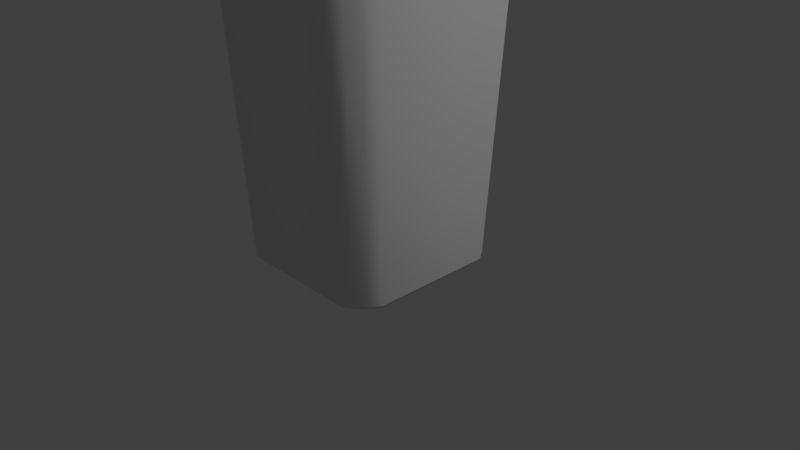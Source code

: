 # Source: wineBottle5a.blend  (saved by Blender 2.79.0; exported with 4.5.12 LTS)
import bpy
from mathutils import Matrix  # noqa: F401  (used for matrix-valued properties, if any)

bpy.ops.wm.read_factory_settings(use_empty=True)
scene = bpy.context.scene
scene.name = 'Scene'

# ---- collections
col_collection_1 = bpy.data.collections.new('Collection 1'); scene.collection.children.link(col_collection_1)

# ---- materials (node trees are filled in below, after node groups)
mat_glass = bpy.data.materials.new('glass')
mat_glass.alpha_threshold = 0.0
mat_glass.use_transparent_shadow = False
mat_glass.roughness = 0.5
mat_metal = bpy.data.materials.new('metal')
mat_metal.alpha_threshold = 0.0
mat_metal.use_transparent_shadow = False
mat_metal.diffuse_color = (0.7, 0.3, 0.0, 1.0)
mat_metal.specular_color = (1.0, 0.5, 0.0)
mat_metal.roughness = 0.5

# ---- material node trees

# ---- world
world_world = bpy.data.worlds.new('World'); scene.world = world_world
world_world.color = (0.05088, 0.05088, 0.05088)
world_world.use_sun_shadow = False
world_world.sun_shadow_jitter_overblur = 0.0
world_world.cycles.sampling_method = 'MANUAL'

# ---- cameras
cam_camera = bpy.data.cameras.new('Camera')
cam_camera.clip_end = 100.0
cam_camera.lens = 35.0
cam_camera.sensor_width = 32.0
cam_camera.sensor_height = 18.0
cam_camera.ortho_scale = 7.314
cam_camera.dof.focus_distance = 0.0
cam_camera.dof.aperture_fstop = 128.0

# ---- lights
light_lamp = bpy.data.lights.new('Lamp', 'SUN')
light_lamp.transmission_factor = 0.0
light_lamp.cutoff_distance = 30.0
light_lamp.angle = 0.1993
light_lamp.energy = 1.0
light_lamp.shadow_buffer_clip_start = 1.001
light_lamp.shadow_soft_size = 0.1
light_lamp.shadow_cascade_max_distance = 1000.0

# ---- meshes
me_cylinder = bpy.data.meshes.new('Cylinder')
me_cylinder.from_pydata([(1.034, -0.9217, 0.03125), (-0.9217, 1.034, 0.03125), (1.122, 0.7895, 0.03125), (-1.034, -0.9217, 0.03125), (-1.122, 0.7896, 0.03125), (0.9217, 1.034, 0.03125), (-0.7896, -1.122, 0.03125), (0.9217, -1.034, 0.03125), (-0.7895, 1.122, 0.03125), (-1.122, -0.7895, 0.03125), (1.122, -0.7895, 0.03125), (-1.034, 0.9217, 0.03125), (1.034, 0.9217, 0.03125), (-0.9217, -1.034, 0.03125), (0.7895, -1.122, 0.03125), (0.7895, 1.122, 0.03125), (0.8206, 1.167, 0.09375), (0.8206, -1.167, 0.09375), (-0.958, -1.075, 0.09375), (1.075, 0.958, 0.09375), (-1.075, 0.958, 0.09375), (1.167, -0.8206, 0.09375), (-1.167, -0.8206, 0.09375), (-0.8206, 1.167, 0.09375), (0.958, -1.075, 0.09375), (-0.8206, -1.167, 0.09375), (0.958, 1.075, 0.09375), (-1.167, 0.8206, 0.09375), (-1.075, -0.958, 0.09375), (1.167, 0.8206, 0.09375), (-0.958, 1.075, 0.09375), (1.075, -0.958, 0.09375), (0.9565, -0.8526, 0.08576), (-0.8526, 0.9565, 0.08576), (1.038, 0.7303, 0.08576), (-0.9565, -0.8526, 0.08576), (-1.038, 0.7303, 0.08576), (0.8526, 0.9565, 0.08576), (-0.7303, -1.038, 0.08576), (0.8526, -0.9565, 0.08576), (-0.7303, 1.038, 0.08576), (-1.038, -0.7303, 0.08576), (1.038, -0.7303, 0.08576), (-0.9565, 0.8526, 0.08576), (0.9565, 0.8526, 0.08576), (-0.8526, -0.9565, 0.08576), (0.7303, -1.038, 0.08576), (0.7303, 1.038, 0.08576), (0.7591, 1.079, 0.1475), (0.7591, -1.079, 0.1475), (-0.8862, -0.9942, 0.1475), (0.9942, 0.8862, 0.1475), (-0.9942, 0.8862, 0.1475), (1.079, -0.7591, 0.1475), (-1.079, -0.7591, 0.1475), (-0.7591, 1.079, 0.1475), (0.8862, -0.9942, 0.1475), (-0.7591, -1.079, 0.1475), (0.8862, 0.9942, 0.1475), (-1.079, 0.7591, 0.1475), (-0.9942, -0.8862, 0.1475), (1.079, 0.7591, 0.1475), (-0.8862, 0.9942, 0.1475), (0.9942, -0.8862, 0.1475), (-0.3749, 0.2724, 8.127), (-0.2724, 0.3749, 8.127), (-0.1432, 0.4408, 8.127), (0.1432, 0.4408, 8.127), (0.2724, 0.3749, 8.127), (0.3749, 0.2724, 8.127), (0.4408, 0.1432, 8.127), (-0.4408, 0.1432, 8.127), (-0.4408, -0.1432, 8.127), (-0.3749, -0.2724, 8.127), (-0.2724, -0.3749, 8.127), (-0.1432, -0.4408, 8.127), (0.1432, -0.4408, 8.127), (0.2724, -0.3749, 8.127), (0.3749, -0.2724, 8.127), (0.4408, -0.1432, 8.127), (0.9691, 1.378, 5.125), (1.131, 1.269, 5.125), (1.269, 1.131, 5.125), (1.378, 0.9691, 5.125), (1.378, -0.9691, 5.125), (1.269, -1.131, 5.125), (1.131, -1.269, 5.125), (0.9691, -1.378, 5.125), (-0.9691, -1.378, 5.125), (-1.131, -1.269, 5.125), (-1.269, -1.131, 5.125), (-1.378, -0.9691, 5.125), (-1.378, 0.9691, 5.125), (-1.269, 1.131, 5.125), (-1.131, 1.269, 5.125), (-0.9691, 1.378, 5.125), (0.767, 1.09, 0.0), (0.8954, 1.005, 0.0), (1.005, 0.8954, 0.0), (1.09, 0.767, 0.0), (1.09, -0.767, 0.0), (1.005, -0.8954, 0.0), (0.8954, -1.005, 0.0), (0.767, -1.09, 0.0), (-0.767, -1.09, 0.0), (-0.8954, -1.005, 0.0), (-1.005, -0.8954, 0.0), (-1.09, -0.767, 0.0), (-1.09, 0.767, 0.0), (-1.005, 0.8954, 0.0), (-0.8954, 1.005, 0.0), (-0.767, 1.09, 0.0), (0.8086, 1.149, 0.0625), (0.8086, -1.149, 0.0625), (-0.9439, -1.059, 0.0625), (1.059, 0.9439, 0.0625), (-1.059, 0.9439, 0.0625), (1.149, -0.8086, 0.0625), (-1.149, -0.8086, 0.0625), (-0.8086, 1.149, 0.0625), (0.9439, -1.059, 0.0625), (-0.8086, -1.149, 0.0625), (0.9439, 1.059, 0.0625), (-1.149, 0.8086, 0.0625), (-1.059, -0.9439, 0.0625), (1.149, 0.8086, 0.0625), (-0.9439, 1.059, 0.0625), (1.059, -0.9439, 0.0625), (0.4221, 0.6374, 6.116), (0.5093, 0.5823, 6.116), (0.5823, 0.5093, 6.116), (0.6374, 0.4221, 6.116), (0.6374, -0.4221, 6.116), (0.5823, -0.5093, 6.116), (0.5093, -0.5823, 6.116), (0.4221, -0.6374, 6.116), (-0.4221, -0.6374, 6.116), (-0.5093, -0.5823, 6.116), (-0.5823, -0.5093, 6.116), (-0.6374, -0.4221, 6.116), (-0.6374, 0.4221, 6.116), (-0.5823, 0.5093, 6.116), (-0.5093, 0.5823, 6.116), (-0.4221, 0.6374, 6.116), (-1.078, -1.21, 5.325), (-0.9977, -1.119, 5.525), (-0.8804, -0.9877, 5.725), (-0.717, -0.8045, 5.925), (1.21, 1.078, 5.325), (1.119, 0.9977, 5.525), (0.9877, 0.8804, 5.725), (0.8045, 0.717, 5.925), (-1.21, 1.078, 5.325), (-1.119, 0.9977, 5.525), (-0.9877, 0.8804, 5.725), (-0.8045, 0.717, 5.925), (1.313, -0.9235, 5.325), (1.215, -0.8546, 5.525), (1.072, -0.7541, 5.725), (0.8732, -0.6142, 5.925), (-1.313, -0.9235, 5.325), (-1.215, -0.8546, 5.525), (-1.072, -0.7541, 5.725), (-0.8732, -0.6142, 5.925), (-0.9235, 1.313, 5.325), (-0.8546, 1.215, 5.525), (-0.7541, 1.072, 5.725), (-0.6142, 0.8732, 5.925), (1.078, -1.21, 5.325), (0.9977, -1.119, 5.525), (0.8804, -0.9877, 5.725), (0.717, -0.8045, 5.925), (-0.9235, -1.313, 5.325), (-0.8546, -1.215, 5.525), (-0.7541, -1.072, 5.725), (-0.6142, -0.8732, 5.925), (-1.313, 0.9235, 5.325), (-1.215, 0.8546, 5.525), (-1.072, 0.7541, 5.725), (-0.8732, 0.6142, 5.925), (1.078, 1.21, 5.325), (0.9977, 1.119, 5.525), (0.8804, 0.9877, 5.725), (0.717, 0.8045, 5.925), (-1.21, -1.078, 5.325), (-1.119, -0.9977, 5.525), (-0.9877, -0.8804, 5.725), (-0.8045, -0.717, 5.925), (1.313, 0.9235, 5.325), (1.215, 0.8546, 5.525), (1.072, 0.7541, 5.725), (0.8732, 0.6142, 5.925), (-1.078, 1.21, 5.325), (-0.9977, 1.119, 5.525), (-0.8804, 0.9877, 5.725), (-0.717, 0.8045, 5.925), (1.21, -1.078, 5.325), (1.119, -0.9977, 5.525), (0.9877, -0.8804, 5.725), (0.8045, -0.717, 5.925), (0.9235, 1.313, 5.325), (0.8546, 1.215, 5.525), (0.7541, 1.072, 5.725), (0.6142, 0.8732, 5.925), (0.9235, -1.313, 5.325), (0.8546, -1.215, 5.525), (0.7541, -1.072, 5.725), (0.6142, -0.8732, 5.925), (-0.3429, 0.4719, 6.25), (-0.1803, 0.5548, 6.25), (0.1803, 0.5548, 6.25), (0.3429, 0.4719, 6.25), (0.4719, 0.3429, 6.25), (0.5548, 0.1803, 6.25), (0.5548, -0.1803, 6.25), (0.4719, -0.3429, 6.25), (0.3429, -0.4719, 6.25), (0.1803, -0.5548, 6.25), (-0.1803, -0.5548, 6.25), (-0.3429, -0.4719, 6.25), (-0.4719, -0.3429, 6.25), (-0.5548, -0.1803, 6.25), (-0.5548, 0.1803, 6.25), (-0.4719, 0.3429, 6.25), (-0.283, 0.3895, 8.125), (-0.1488, 0.4579, 8.125), (0.1488, 0.4579, 8.125), (0.283, 0.3895, 8.125), (0.3895, 0.283, 8.125), (0.4579, 0.1488, 8.125), (0.4579, -0.1488, 8.125), (0.3895, -0.283, 8.125), (0.283, -0.3895, 8.125), (0.1488, -0.4579, 8.125), (-0.1488, -0.4579, 8.125), (-0.283, -0.3895, 8.125), (-0.3895, -0.283, 8.125), (-0.4579, -0.1488, 8.125), (-0.4579, 0.1488, 8.125), (-0.3895, 0.283, 8.125), (-3.949e-07, -0.6271, 6.625), (-0.4536, 0.3296, 6.625), (0.7574, 0.2461, 6.125), (-0.5333, 0.1733, 6.625), (-4.916e-07, -0.7963, 6.125), (-0.5607, 6.987e-07, 6.625), (0.5073, 0.3686, 6.625), (-0.5333, -0.1733, 6.625), (0.6442, 0.4681, 6.125), (0.1938, -0.5964, 6.625), (-0.4536, -0.3296, 6.625), (0.2461, -0.7574, 6.125), (-0.3296, -0.4536, 6.625), (0.3686, 0.5073, 6.625), (-0.1733, -0.5333, 6.625), (0.4681, 0.6442, 6.125), (0.3686, -0.5073, 6.625), (0.5333, 0.1733, 6.625), (-0.3296, 0.4536, 6.625), (0.4681, -0.6442, 6.125), (0.1938, 0.5964, 6.625), (0.5607, -2.146e-08, 6.625), (0.2461, 0.7574, 6.125), (0.5073, -0.3686, 6.625), (-0.1733, 0.5333, 6.625), (0.6442, -0.4681, 6.125), (0.5333, -0.1733, 6.625), (1.863e-08, 0.6271, 6.625), (1.695e-09, 0.5607, 6.625), (4.038e-08, 0.7963, 6.125), (0.5964, -0.1938, 6.625), (0.4536, -0.3296, 6.625), (0.7574, -0.2461, 6.125), (0.1733, 0.5333, 6.625), (-0.1938, 0.5964, 6.625), (0.3296, -0.4536, 6.625), (-0.2461, 0.7574, 6.125), (0.6271, -3.725e-08, 6.625), (0.3296, 0.4536, 6.625), (0.7963, -8.753e-08, 6.125), (0.1733, -0.5333, 6.625), (0.4536, 0.3296, 6.625), (-0.3686, 0.5073, 6.625), (0.5964, 0.1938, 6.625), (-0.4681, 0.6442, 6.125), (-3.698e-07, -0.5607, 6.625), (-0.2461, -0.7574, 6.125), (-0.1938, -0.5964, 6.625), (-0.4681, -0.6442, 6.125), (-0.3686, -0.5073, 6.625), (-0.6442, -0.4681, 6.125), (-0.5073, -0.3686, 6.625), (-0.7574, -0.2461, 6.125), (-0.5964, -0.1938, 6.625), (-0.7963, 9.373e-07, 6.125), (-0.6271, 7.674e-07, 6.625), (-0.7573, 0.2461, 6.125), (-0.5964, 0.1938, 6.625), (-0.6442, 0.4681, 6.125), (-0.5073, 0.3686, 6.625), (0.7195, 0.2338, 6.125), (-4.642e-07, -0.7565, 6.125), (0.612, 0.4447, 6.125), (0.2338, -0.7195, 6.125), (0.4447, 0.612, 6.125), (0.4447, -0.612, 6.125), (0.2338, 0.7195, 6.125), (0.612, -0.4447, 6.125), (4.038e-08, 0.7565, 6.125), (0.7195, -0.2338, 6.125), (-0.2338, 0.7195, 6.125), (0.7565, -7.579e-08, 6.125), (-0.4447, 0.612, 6.125), (-0.2338, -0.7195, 6.125), (-0.4447, -0.612, 6.125), (-0.612, -0.4447, 6.125), (-0.7195, -0.2338, 6.125), (-0.7565, 8.982e-07, 6.125), (-0.7195, 0.2338, 6.125), (-0.612, 0.4447, 6.125), (0.8964, 1.274, 5.116), (1.046, 1.174, 5.116), (1.174, 1.046, 5.116), (1.274, 0.8964, 5.116), (1.274, -0.8964, 5.116), (1.174, -1.046, 5.116), (1.046, -1.174, 5.116), (0.8964, -1.274, 5.116), (-0.8964, -1.274, 5.116), (-1.046, -1.174, 5.116), (-1.174, -1.046, 5.116), (-1.274, -0.8964, 5.116), (-1.274, 0.8964, 5.116), (-1.174, 1.046, 5.116), (-1.046, 1.174, 5.116), (-0.8964, 1.274, 5.116), (0.7095, 1.009, 0.0549), (0.8282, 0.9292, 0.0549), (0.9292, 0.8282, 0.0549), (1.009, 0.7095, 0.0549), (1.009, -0.7095, 0.0549), (0.9292, -0.8282, 0.0549), (0.8282, -0.9292, 0.0549), (0.7095, -1.009, 0.0549), (-0.7095, -1.009, 0.0549), (-0.8282, -0.9292, 0.0549), (-0.9292, -0.8282, 0.0549), (-1.009, -0.7095, 0.0549), (-1.009, 0.7095, 0.0549), (-0.9292, 0.8282, 0.0549), (-0.8282, 0.9292, 0.0549), (-0.7095, 1.009, 0.0549), (0.7479, 1.063, 0.1166), (0.7479, -1.063, 0.1166), (-0.8731, -0.9796, 0.1166), (0.9796, 0.8731, 0.1166), (-0.9796, 0.8731, 0.1166), (1.063, -0.7479, 0.1166), (-1.063, -0.7479, 0.1166), (-0.7479, 1.063, 0.1166), (0.8731, -0.9796, 0.1166), (-0.7479, -1.063, 0.1166), (0.8731, 0.9796, 0.1166), (-1.063, 0.7479, 0.1166), (-0.9796, -0.8731, 0.1166), (1.063, 0.7479, 0.1166), (-0.8731, 0.9796, 0.1166), (0.9796, -0.8731, 0.1166), (0.3905, 0.5896, 6.094), (0.4711, 0.5387, 6.094), (0.5387, 0.4711, 6.094), (0.5896, 0.3905, 6.094), (0.5896, -0.3905, 6.094), (0.5387, -0.4711, 6.094), (0.4711, -0.5387, 6.094), (0.3905, -0.5896, 6.094), (-0.3905, -0.5896, 6.094), (-0.4711, -0.5387, 6.094), (-0.5387, -0.4711, 6.094), (-0.5896, -0.3905, 6.094), (-0.5896, 0.3905, 6.094), (-0.5387, 0.4711, 6.094), (-0.4711, 0.5387, 6.094), (-0.3905, 0.5896, 6.094), (-0.9972, -1.119, 5.313), (-0.9229, -1.035, 5.511), (-0.8143, -0.9136, 5.708), (-0.6633, -0.7441, 5.906), (1.119, 0.9972, 5.313), (1.035, 0.9229, 5.511), (0.9136, 0.8143, 5.708), (0.7441, 0.6633, 5.906), (-1.119, 0.9972, 5.313), (-1.035, 0.9229, 5.511), (-0.9136, 0.8143, 5.708), (-0.7441, 0.6633, 5.906), (1.214, -0.8542, 5.313), (1.124, -0.7905, 5.511), (0.9916, -0.6976, 5.708), (0.8077, -0.5682, 5.906), (-1.214, -0.8542, 5.313), (-1.124, -0.7905, 5.511), (-0.9916, -0.6976, 5.708), (-0.8077, -0.5682, 5.906), (-0.8542, 1.214, 5.313), (-0.7905, 1.124, 5.511), (-0.6976, 0.9917, 5.708), (-0.5682, 0.8077, 5.906), (0.9972, -1.119, 5.313), (0.9229, -1.035, 5.511), (0.8143, -0.9136, 5.708), (0.6633, -0.7441, 5.906), (-0.8542, -1.214, 5.313), (-0.7905, -1.124, 5.511), (-0.6976, -0.9916, 5.708), (-0.5682, -0.8077, 5.906), (-1.214, 0.8542, 5.313), (-1.124, 0.7905, 5.511), (-0.9916, 0.6976, 5.708), (-0.8077, 0.5682, 5.906), (0.9972, 1.119, 5.313), (0.9229, 1.035, 5.511), (0.8143, 0.9136, 5.708), (0.6633, 0.7441, 5.906), (-1.119, -0.9972, 5.313), (-1.035, -0.9229, 5.511), (-0.9136, -0.8143, 5.708), (-0.7441, -0.6633, 5.906), (1.214, 0.8542, 5.313), (1.124, 0.7905, 5.511), (0.9916, 0.6976, 5.708), (0.8077, 0.5682, 5.906), (-0.9972, 1.119, 5.313), (-0.9229, 1.035, 5.511), (-0.8143, 0.9136, 5.708), (-0.6633, 0.7441, 5.906), (1.119, -0.9972, 5.313), (1.035, -0.9229, 5.511), (0.9136, -0.8143, 5.708), (0.7441, -0.6633, 5.906), (0.8542, 1.214, 5.313), (0.7905, 1.124, 5.511), (0.6976, 0.9916, 5.708), (0.5682, 0.8077, 5.906), (0.8542, -1.214, 5.313), (0.7905, -1.124, 5.511), (0.6976, -0.9916, 5.708), (0.5682, -0.8077, 5.906), (-0.3172, 0.4365, 6.227), (-0.1667, 0.5132, 6.227), (0.1667, 0.5132, 6.227), (0.3172, 0.4365, 6.227), (0.4365, 0.3172, 6.227), (0.5132, 0.1667, 6.227), (0.5132, -0.1667, 6.227), (0.4365, -0.3172, 6.227), (0.3172, -0.4365, 6.227), (0.1667, -0.5132, 6.227), (-0.1667, -0.5132, 6.227), (-0.3172, -0.4365, 6.227), (-0.4365, -0.3172, 6.227), (-0.5132, -0.1667, 6.227), (-0.5132, 0.1667, 6.227), (-0.4365, 0.3172, 6.227), (-0.2618, 0.3603, 8.128), (-0.1376, 0.4236, 8.128), (0.1376, 0.4236, 8.128), (0.2618, 0.3603, 8.128), (0.3603, 0.2618, 8.128), (0.4236, 0.1376, 8.128), (0.4236, -0.1376, 8.128), (0.3603, -0.2618, 8.128), (0.2618, -0.3603, 8.128), (0.1376, -0.4236, 8.128), (-0.1376, -0.4236, 8.128), (-0.2618, -0.3603, 8.128), (-0.3603, -0.2618, 8.128), (-0.4236, -0.1376, 8.128), (-0.4236, 0.1376, 8.128), (-0.3603, 0.2618, 8.128), (-0.4435, 0.4435, 6.625), (-0.5631, 0.5631, 6.125), (-0.4996, 0.2546, 6.625), (-0.5539, 0.08772, 6.625), (-0.5539, -0.08772, 6.625), (-0.4996, -0.2546, 6.625), (-0.3965, -0.3965, 6.625), (-0.2546, -0.4996, 6.625), (-0.08772, -0.5539, 6.625), (0.08772, -0.5539, 6.625), (0.2546, -0.4996, 6.625), (0.3965, -0.3965, 6.625), (0.4996, -0.2546, 6.625), (0.5539, -0.08772, 6.625), (0.5539, 0.08772, 6.625), (0.4996, 0.2546, 6.625), (0.3965, 0.3965, 6.625), (0.2546, 0.4996, 6.625), (0.08772, 0.5539, 6.625), (-0.08772, 0.5539, 6.625), (-0.2546, 0.4996, 6.625), (-0.3965, 0.3965, 6.625), (-0.3616, 0.7096, 6.125), (-0.2847, 0.5588, 6.625), (-0.1246, 0.7866, 6.125), (-0.09811, 0.6194, 6.625), (0.1246, 0.7866, 6.125), (0.09811, 0.6194, 6.625), (0.3616, 0.7096, 6.125), (0.2847, 0.5588, 6.625), (0.5631, 0.5631, 6.125), (0.4435, 0.4435, 6.625), (0.7096, 0.3616, 6.125), (0.5588, 0.2847, 6.625), (0.7866, 0.1246, 6.125), (0.6194, 0.09811, 6.625), (0.7866, -0.1246, 6.125), (0.6194, -0.09811, 6.625), (0.7096, -0.3616, 6.125), (0.5588, -0.2847, 6.625), (0.5631, -0.5631, 6.125), (0.4435, -0.4435, 6.625), (0.3616, -0.7096, 6.125), (0.2847, -0.5588, 6.625), (0.1246, -0.7866, 6.125), (0.09811, -0.6194, 6.625), (-0.1246, -0.7866, 6.125), (-0.09811, -0.6194, 6.625), (-0.3616, -0.7096, 6.125), (-0.2847, -0.5588, 6.625), (-0.5631, -0.5631, 6.125), (-0.4435, -0.4435, 6.625), (-0.7096, -0.3616, 6.125), (-0.5588, -0.2847, 6.625), (-0.7866, -0.1246, 6.125), (-0.6194, -0.09811, 6.625), (-0.7866, 0.1246, 6.125), (-0.6194, 0.09811, 6.625), (-0.7096, 0.3616, 6.125), (-0.5588, 0.2847, 6.625), (-0.535, 0.535, 6.125), (-0.3435, 0.6741, 6.125), (-0.1184, 0.7473, 6.125), (0.1184, 0.7473, 6.125), (0.3435, 0.6741, 6.125), (0.535, 0.535, 6.125), (0.6741, 0.3435, 6.125), (0.7473, 0.1184, 6.125), (0.7473, -0.1184, 6.125), (0.6741, -0.3435, 6.125), (0.535, -0.535, 6.125), (0.3435, -0.6741, 6.125), (0.1184, -0.7473, 6.125), (-0.1184, -0.7473, 6.125), (-0.3435, -0.6741, 6.125), (-0.535, -0.535, 6.125), (-0.6741, -0.3435, 6.125), (-0.7473, -0.1184, 6.125), (-0.7473, 0.1184, 6.125), (-0.6741, 0.3435, 6.125), (0.2974, -0.4094, 8.125), (-0.506, 6.463e-07, 8.125), (1.863e-09, 0.506, 8.125), (0.4094, -0.2974, 8.125), (-0.4813, -0.1564, 8.125), (-0.1564, 0.4813, 8.125), (0.4813, -0.1564, 8.125), (-0.4094, -0.2974, 8.125), (-0.2974, 0.4094, 8.125), (0.506, -3.725e-09, 8.125), (-0.2974, -0.4094, 8.125), (0.4813, 0.1564, 8.125), (-0.1564, -0.4813, 8.125), (0.4094, 0.2974, 8.125), (-3.334e-07, -0.506, 8.125), (-0.4094, 0.2974, 8.125), (0.2974, 0.4094, 8.125), (0.1564, -0.4813, 8.125), (-0.4813, 0.1564, 8.125), (0.1564, 0.4813, 8.125), (0.468, 0.1521, 8.65), (-0.2892, -0.3981, 8.65), (0.4921, -3.166e-10, 8.65), (-0.2892, 0.3981, 8.65), (-0.3981, -0.2892, 8.65), (0.468, -0.1521, 8.65), (-0.1521, 0.468, 8.65), (-0.468, -0.1521, 8.65), (0.3981, -0.2892, 8.65), (-2.03e-09, 0.4921, 8.65), (-0.4921, 6.335e-07, 8.65), (0.2892, -0.3981, 8.65), (0.1521, 0.468, 8.65), (-0.468, 0.1521, 8.65), (0.1521, -0.468, 8.65), (0.2892, 0.3981, 8.65), (-0.3981, 0.2892, 8.65), (-3.271e-07, -0.4921, 8.65), (0.3981, 0.2892, 8.65), (-0.1521, -0.468, 8.65), (-0.2689, 0.3701, 8.125), (-0.1414, 0.435, 8.125), (-7.451e-09, 0.4574, 8.125), (0.1414, 0.435, 8.125), (0.2689, 0.3701, 8.125), (0.3701, 0.2689, 8.125), (0.435, 0.1414, 8.125), (0.4574, 9.723e-09, 8.125), (0.435, -0.1414, 8.125), (0.3701, -0.2689, 8.125), (0.2689, -0.3701, 8.125), (0.1414, -0.435, 8.125), (-3.083e-07, -0.4574, 8.125), (-0.1414, -0.435, 8.125), (-0.2689, -0.3701, 8.125), (-0.3701, -0.2689, 8.125), (-0.435, -0.1414, 8.125), (-0.4574, 5.972e-07, 8.125), (-0.435, 0.1414, 8.125), (-0.3701, 0.2689, 8.125), (0.3578, -0.3578, 8.125), (-0.4998, -0.07917, 8.125), (-0.07917, 0.4998, 8.125), (0.4509, -0.2297, 8.125), (-0.4509, -0.2297, 8.125), (-0.2297, 0.4509, 8.125), (0.4998, -0.07917, 8.125), (-0.3578, -0.3578, 8.125), (0.4998, 0.07917, 8.125), (-0.2297, -0.4509, 8.125), (0.4509, 0.2297, 8.125), (-0.07917, -0.4998, 8.125), (-0.3578, 0.3578, 8.125), (0.3578, 0.3578, 8.125), (0.07917, -0.4998, 8.125), (0.2297, -0.4509, 8.125), (-0.4509, 0.2297, 8.125), (-0.4998, 0.07917, 8.125), (0.2297, 0.4509, 8.125), (0.07917, 0.4998, 8.125), (-0.3082, 0.4243, 8.188), (-0.1621, 0.4988, 8.188), (6.054e-09, 0.5244, 8.188), (0.1621, 0.4988, 8.188), (0.3082, 0.4243, 8.188), (0.4243, 0.3082, 8.188), (0.4988, 0.1621, 8.188), (0.5244, -9.313e-09, 8.188), (0.4988, -0.1621, 8.188), (0.4243, -0.3082, 8.188), (0.3082, -0.4243, 8.188), (0.1621, -0.4988, 8.188), (-3.432e-07, -0.5244, 8.188), (-0.1621, -0.4988, 8.188), (-0.3082, -0.4243, 8.188), (-0.4243, -0.3082, 8.188), (-0.4988, -0.1621, 8.188), (-0.5244, 6.645e-07, 8.188), (-0.4988, 0.1621, 8.188), (-0.4243, 0.3082, 8.188), (-0.308, 0.424, 8.569), (-0.162, 0.4984, 8.569), (5.588e-09, 0.5241, 8.569), (0.162, 0.4984, 8.569), (0.308, 0.424, 8.569), (0.424, 0.308, 8.569), (0.4984, 0.162, 8.569), (0.5241, -9.313e-09, 8.569), (0.4984, -0.162, 8.569), (0.424, -0.308, 8.569), (0.308, -0.424, 8.569), (0.162, -0.4984, 8.569), (-3.432e-07, -0.5241, 8.569), (-0.162, -0.4984, 8.569), (-0.308, -0.424, 8.569), (-0.424, -0.308, 8.569), (-0.4984, -0.162, 8.569), (-0.5241, 6.645e-07, 8.569), (-0.4984, 0.162, 8.569), (-0.424, 0.308, 8.569), (0.4385, 0.2234, 8.65), (0.486, 0.07698, 8.65), (-0.2234, -0.4385, 8.65), (-0.348, -0.348, 8.65), (0.486, -0.07698, 8.65), (-0.348, 0.348, 8.65), (-0.2234, 0.4385, 8.65), (-0.4385, -0.2234, 8.65), (0.4385, -0.2234, 8.65), (-0.07698, 0.486, 8.65), (-0.486, -0.07698, 8.65), (0.348, -0.348, 8.65), (0.07698, 0.486, 8.65), (-0.486, 0.07698, 8.65), (0.2234, -0.4385, 8.65), (0.2234, 0.4385, 8.65), (-0.4385, 0.2234, 8.65), (0.07698, -0.486, 8.65), (0.348, 0.348, 8.65), (-0.07698, -0.486, 8.65), (-0.3235, 0.3235, 8.125), (-0.2077, 0.4076, 8.125), (-0.07156, 0.4518, 8.125), (0.07156, 0.4518, 8.125), (0.2077, 0.4076, 8.125), (0.3235, 0.3235, 8.125), (0.4076, 0.2077, 8.125), (0.4518, 0.07156, 8.125), (0.4518, -0.07156, 8.125), (0.4076, -0.2077, 8.125), (0.3235, -0.3235, 8.125), (0.2077, -0.4076, 8.125), (0.07156, -0.4518, 8.125), (-0.07156, -0.4518, 8.125), (-0.2077, -0.4076, 8.125), (-0.3235, -0.3235, 8.125), (-0.4076, -0.2077, 8.125), (-0.4518, -0.07156, 8.125), (-0.4518, 0.07156, 8.125), (-0.4076, 0.2077, 8.125), (-0.3708, 0.3708, 8.188), (-0.2381, 0.4673, 8.188), (-0.08204, 0.518, 8.188), (0.08204, 0.518, 8.188), (0.2381, 0.4673, 8.188), (0.3708, 0.3708, 8.188), (0.4673, 0.2381, 8.188), (0.518, 0.08204, 8.188), (0.518, -0.08204, 8.188), (0.4673, -0.2381, 8.188), (0.3708, -0.3708, 8.188), (0.2381, -0.4673, 8.188), (0.08204, -0.518, 8.188), (-0.08204, -0.518, 8.188), (-0.2381, -0.4673, 8.188), (-0.3708, -0.3708, 8.188), (-0.4673, -0.2381, 8.188), (-0.518, -0.08204, 8.188), (-0.518, 0.08204, 8.188), (-0.4673, 0.2381, 8.188), (-0.3706, 0.3706, 8.569), (-0.2379, 0.467, 8.569), (-0.08199, 0.5177, 8.569), (0.08199, 0.5177, 8.569), (0.2379, 0.467, 8.569), (0.3706, 0.3706, 8.569), (0.467, 0.2379, 8.569), (0.5177, 0.08199, 8.569), (0.5177, -0.08199, 8.569), (0.467, -0.2379, 8.569), (0.3706, -0.3706, 8.569), (0.2379, -0.467, 8.569), (0.08199, -0.5177, 8.569), (-0.08199, -0.5177, 8.569), (-0.2379, -0.467, 8.569), (-0.3706, -0.3706, 8.569), (-0.467, -0.2379, 8.569), (-0.5177, -0.08199, 8.569), (-0.5177, 0.08199, 8.569), (-0.467, 0.2379, 8.569)], [], [(94, 95, 23, 30), (7, 102, 101, 0), (31, 127, 117, 21), (10, 117, 127, 0), (12, 2, 99, 98), (8, 111, 110, 1), (30, 126, 116, 20), (11, 116, 126, 1), (90, 91, 22, 28), (95, 80, 16, 23), (10, 2, 125, 117), (12, 115, 125, 2), (92, 93, 20, 27), (9, 107, 106, 3), (28, 124, 114, 18), (13, 114, 124, 3), (11, 109, 108, 4), (12, 5, 122, 115), (88, 89, 18, 25), (12, 98, 97, 5), (26, 122, 112, 16), (15, 112, 122, 5), (88, 25, 17, 87), (13, 105, 104, 6), (14, 7, 120, 113), (14, 103, 102, 7), (85, 86, 24, 31), (6, 104, 103, 14), (15, 8, 119, 112), (4, 9, 118, 123), (6, 14, 113, 121), (112, 119, 23, 16), (13, 6, 121, 114), (16, 80, 81, 26), (15, 96, 111, 8), (25, 18, 114, 121), (27, 20, 116, 123), (45, 38, 361, 354), (171, 134, 135, 207), (11, 4, 123, 116), (89, 90, 28, 18), (86, 87, 17, 24), (25, 121, 113, 17), (9, 3, 124, 118), (82, 83, 29, 19), (15, 5, 97, 96), (29, 125, 115, 19), (93, 94, 30, 20), (81, 82, 19, 26), (117, 125, 29, 21), (8, 1, 126, 119), (21, 84, 85, 31), (10, 100, 99, 2), (84, 21, 29, 83), (13, 3, 106, 105), (92, 27, 22, 91), (11, 1, 110, 109), (24, 17, 113, 120), (10, 0, 101, 100), (26, 19, 115, 122), (123, 118, 22, 27), (4, 108, 107, 9), (28, 22, 118, 124), (30, 23, 119, 126), (31, 24, 120, 127), (111, 96, 97, 98, 99, 100, 101, 102, 103, 104, 105, 106, 107, 108, 109, 110), (202, 203, 183, 182), (85, 196, 168, 86), (94, 192, 164, 95), (198, 199, 171, 170), (147, 137, 138, 187), (194, 195, 167, 166), (90, 184, 160, 91), (186, 187, 163, 162), (178, 179, 155, 154), (182, 183, 151, 150), (174, 175, 147, 146), (95, 164, 200, 80), (135, 136, 175, 207), (203, 167, 143, 128), (163, 139, 140, 179), (131, 132, 159, 191), (168, 204, 87, 86), (222, 223, 141, 140), (145, 185, 184, 144), (172, 173, 145, 144), (146, 186, 185, 145), (173, 174, 146, 145), (147, 187, 186, 146), (92, 176, 152, 93), (138, 139, 163, 187), (140, 141, 155, 179), (149, 189, 188, 148), (180, 181, 149, 148), (150, 190, 189, 149), (181, 182, 150, 149), (151, 191, 190, 150), (88, 172, 144, 89), (144, 184, 90, 89), (136, 137, 147, 175), (153, 193, 192, 152), (176, 177, 153, 152), (154, 194, 193, 153), (177, 178, 154, 153), (155, 195, 194, 154), (157, 197, 196, 156), (142, 143, 167, 195), (158, 198, 197, 157), (159, 199, 198, 158), (133, 134, 171, 199), (81, 180, 148, 82), (161, 177, 176, 160), (129, 130, 151, 183), (184, 185, 161, 160), (185, 186, 162, 161), (151, 130, 131, 191), (148, 188, 83, 82), (192, 193, 165, 164), (193, 194, 166, 165), (155, 141, 142, 195), (152, 192, 94, 93), (169, 205, 204, 168), (196, 197, 169, 168), (170, 206, 205, 169), (197, 198, 170, 169), (171, 207, 206, 170), (128, 129, 183, 203), (208, 224, 225, 209), (162, 178, 177, 161), (178, 162, 163, 179), (159, 132, 133, 199), (156, 196, 85, 84), (200, 201, 181, 180), (201, 202, 182, 181), (84, 83, 188, 156), (188, 189, 157, 156), (189, 190, 158, 157), (190, 191, 159, 158), (92, 91, 160, 176), (164, 165, 201, 200), (165, 166, 202, 201), (166, 167, 203, 202), (87, 204, 172, 88), (204, 205, 173, 172), (205, 206, 174, 173), (206, 207, 175, 174), (141, 223, 208, 142), (209, 210, 128, 143), (212, 213, 131, 130), (211, 212, 130, 129), (220, 221, 139, 138), (210, 211, 129, 128), (215, 216, 134, 133), (214, 132, 131, 213), (216, 217, 135, 134), (214, 215, 133, 132), (218, 219, 137, 136), (218, 136, 135, 217), (208, 209, 143, 142), (219, 220, 138, 137), (222, 140, 139, 221), (238, 239, 223, 222), (320, 440, 420, 321), (215, 231, 232, 216), (212, 228, 229, 213), (209, 225, 226, 210), (232, 233, 217, 216), (236, 237, 221, 220), (219, 235, 236, 220), (213, 229, 230, 214), (226, 227, 211, 210), (224, 208, 223, 239), (227, 228, 212, 211), (230, 231, 215, 214), (221, 237, 238, 222), (234, 235, 219, 218), (217, 233, 234, 218), (39, 32, 367, 360), (482, 241, 299, 539), (480, 299, 241, 501), (535, 295, 294, 534), (537, 536, 294, 295), (533, 293, 292, 532), (535, 534, 292, 293), (531, 291, 290, 530), (533, 532, 290, 291), (529, 289, 288, 528), (531, 530, 288, 289), (527, 287, 286, 526), (529, 528, 286, 287), (525, 240, 244, 524), (527, 526, 244, 240), (523, 249, 251, 522), (525, 524, 251, 249), (521, 256, 259, 520), (523, 522, 259, 256), (519, 263, 265, 518), (521, 520, 265, 263), (517, 270, 272, 516), (519, 518, 272, 270), (515, 277, 279, 514), (517, 516, 279, 277), (513, 283, 242, 512), (515, 514, 242, 283), (511, 246, 248, 510), (513, 512, 248, 246), (509, 253, 255, 508), (511, 510, 255, 253), (507, 260, 262, 506), (509, 508, 262, 260), (524, 552, 303, 251), (505, 267, 269, 504), (251, 303, 551, 522), (507, 506, 269, 267), (539, 299, 298, 538), (481, 298, 299, 480), (503, 274, 276, 502), (505, 504, 276, 274), (487, 252, 289, 529), (531, 289, 252, 486), (481, 480, 282, 284), (503, 502, 284, 282), (537, 297, 296, 536), (539, 538, 296, 297), (489, 285, 240, 525), (527, 240, 285, 488), (480, 501, 258, 282), (503, 282, 258, 500), (484, 245, 295, 535), (537, 295, 245, 483), (496, 281, 246, 511), (513, 246, 281, 495), (497, 278, 253, 509), (496, 511, 253, 278), (498, 273, 260, 507), (497, 509, 260, 273), (490, 280, 249, 523), (489, 525, 249, 280), (499, 268, 267, 505), (498, 507, 267, 268), (531, 486, 250, 291), (533, 291, 250, 485), (491, 275, 256, 521), (490, 523, 256, 275), (503, 500, 264, 274), (499, 505, 274, 264), (492, 271, 263, 519), (491, 521, 263, 271), (493, 266, 270, 517), (492, 519, 270, 266), (494, 261, 277, 515), (493, 517, 277, 261), (513, 495, 257, 283), (494, 515, 283, 257), (527, 488, 254, 287), (487, 529, 287, 254), (537, 483, 243, 297), (482, 539, 297, 243), (533, 485, 247, 293), (484, 535, 293, 247), (528, 554, 313, 286), (538, 559, 318, 296), (286, 313, 553, 526), (506, 543, 308, 269), (296, 318, 558, 536), (534, 557, 316, 292), (269, 308, 542, 504), (542, 310, 276, 504), (292, 316, 556, 532), (551, 305, 259, 522), (276, 310, 541, 502), (514, 547, 300, 242), (259, 305, 550, 520), (550, 307, 265, 520), (242, 300, 546, 512), (546, 302, 248, 512), (265, 307, 549, 518), (530, 555, 314, 288), (248, 302, 545, 510), (481, 540, 319, 298), (288, 314, 554, 528), (549, 309, 272, 518), (298, 319, 559, 538), (545, 304, 255, 510), (272, 309, 548, 516), (558, 317, 294, 536), (255, 304, 544, 508), (553, 301, 244, 526), (294, 317, 557, 534), (541, 312, 284, 502), (244, 301, 552, 524), (548, 311, 279, 516), (284, 312, 540, 481), (556, 315, 290, 532), (279, 311, 547, 514), (544, 306, 262, 508), (290, 315, 555, 530), (262, 306, 543, 506), (334, 335, 55, 62), (39, 342, 341, 32), (63, 367, 357, 53), (42, 357, 367, 32), (44, 34, 339, 338), (40, 351, 350, 33), (62, 366, 356, 52), (43, 356, 366, 33), (330, 331, 54, 60), (335, 320, 48, 55), (42, 34, 365, 357), (44, 355, 365, 34), (332, 333, 52, 59), (41, 347, 346, 35), (60, 364, 354, 50), (45, 354, 364, 35), (43, 349, 348, 36), (44, 37, 362, 355), (328, 329, 50, 57), (44, 338, 337, 37), (58, 362, 352, 48), (47, 352, 362, 37), (328, 57, 49, 327), (45, 345, 344, 38), (46, 39, 360, 353), (46, 343, 342, 39), (325, 326, 56, 63), (38, 344, 343, 46), (47, 40, 359, 352), (36, 41, 358, 363), (38, 46, 353, 361), (352, 359, 55, 48), (320, 321, 58, 48), (47, 336, 351, 40), (57, 50, 354, 361), (59, 52, 356, 363), (411, 374, 375, 447), (43, 36, 363, 356), (329, 330, 60, 50), (326, 327, 49, 56), (57, 361, 353, 49), (41, 35, 364, 358), (322, 323, 61, 51), (47, 37, 337, 336), (61, 365, 355, 51), (333, 334, 62, 52), (321, 322, 51, 58), (357, 365, 61, 53), (40, 33, 366, 359), (53, 324, 325, 63), (42, 340, 339, 34), (324, 53, 61, 323), (45, 35, 346, 345), (332, 59, 54, 331), (43, 33, 350, 349), (56, 49, 353, 360), (42, 32, 341, 340), (58, 51, 355, 362), (363, 358, 54, 59), (36, 348, 347, 41), (60, 54, 358, 364), (62, 55, 359, 366), (63, 56, 360, 367), (351, 336, 337, 338, 339, 340, 341, 342, 343, 344, 345, 346, 347, 348, 349, 350), (442, 443, 423, 422), (325, 436, 408, 326), (334, 432, 404, 335), (438, 439, 411, 410), (387, 377, 378, 427), (434, 435, 407, 406), (330, 424, 400, 331), (426, 427, 403, 402), (418, 419, 395, 394), (422, 423, 391, 390), (414, 415, 387, 386), (335, 404, 440, 320), (375, 376, 415, 447), (443, 407, 383, 368), (403, 379, 380, 419), (371, 372, 399, 431), (408, 444, 327, 326), (462, 463, 381, 380), (385, 425, 424, 384), (412, 413, 385, 384), (386, 426, 425, 385), (413, 414, 386, 385), (387, 427, 426, 386), (332, 416, 392, 333), (378, 379, 403, 427), (380, 381, 395, 419), (389, 429, 428, 388), (420, 421, 389, 388), (390, 430, 429, 389), (421, 422, 390, 389), (391, 431, 430, 390), (328, 412, 384, 329), (384, 424, 330, 329), (376, 377, 387, 415), (393, 433, 432, 392), (416, 417, 393, 392), (394, 434, 433, 393), (417, 418, 394, 393), (395, 435, 434, 394), (397, 437, 436, 396), (382, 383, 407, 435), (398, 438, 437, 397), (399, 439, 438, 398), (373, 374, 411, 439), (321, 420, 388, 322), (401, 417, 416, 400), (369, 370, 391, 423), (424, 425, 401, 400), (425, 426, 402, 401), (391, 370, 371, 431), (388, 428, 323, 322), (432, 433, 405, 404), (433, 434, 406, 405), (395, 381, 382, 435), (392, 432, 334, 333), (409, 445, 444, 408), (436, 437, 409, 408), (410, 446, 445, 409), (437, 438, 410, 409), (411, 447, 446, 410), (368, 369, 423, 443), (448, 464, 465, 449), (402, 418, 417, 401), (418, 402, 403, 419), (399, 372, 373, 439), (396, 436, 325, 324), (440, 441, 421, 420), (441, 442, 422, 421), (324, 323, 428, 396), (428, 429, 397, 396), (429, 430, 398, 397), (430, 431, 399, 398), (332, 331, 400, 416), (404, 405, 441, 440), (405, 406, 442, 441), (406, 407, 443, 442), (327, 444, 412, 328), (444, 445, 413, 412), (445, 446, 414, 413), (446, 447, 415, 414), (381, 463, 448, 382), (449, 450, 368, 383), (452, 453, 371, 370), (451, 452, 370, 369), (460, 461, 379, 378), (450, 451, 369, 368), (455, 456, 374, 373), (454, 372, 371, 453), (456, 457, 375, 374), (454, 455, 373, 372), (458, 459, 377, 376), (458, 376, 375, 457), (448, 449, 383, 382), (459, 460, 378, 377), (462, 380, 379, 461), (478, 479, 463, 462), (7, 0, 127, 120), (455, 471, 472, 456), (452, 468, 469, 453), (449, 465, 466, 450), (472, 473, 457, 456), (476, 477, 461, 460), (459, 475, 476, 460), (453, 469, 470, 454), (466, 467, 451, 450), (464, 448, 463, 479), (467, 468, 452, 451), (470, 471, 455, 454), (461, 477, 478, 462), (474, 475, 459, 458), (457, 473, 474, 458), (65, 64, 239, 224), (66, 225, 226, 67), (65, 464, 479, 64), (71, 238, 239, 64), (66, 65, 224, 225), (71, 64, 479, 478), (66, 465, 464, 65), (68, 67, 226, 227), (71, 72, 237, 238), (68, 467, 466, 67), (69, 68, 227, 228), (66, 67, 466, 465), (69, 468, 467, 68), (70, 69, 228, 229), (70, 469, 468, 69), (73, 236, 237, 72), (75, 76, 233, 234), (71, 478, 477, 72), (74, 235, 236, 73), (73, 72, 477, 476), (75, 234, 235, 74), (74, 73, 476, 475), (77, 232, 233, 76), (75, 74, 475, 474), (75, 474, 473, 76), (79, 70, 229, 230), (78, 231, 232, 77), (77, 76, 473, 472), (79, 230, 231, 78), (78, 77, 472, 471), (599, 673, 753, 699), (79, 78, 471, 470), (469, 70, 79, 470), (560, 635, 711, 610), (560, 610, 710, 620), (560, 620, 730, 650), (560, 650, 731, 635), (561, 637, 718, 617), (561, 617, 717, 621), (561, 621, 737, 657), (561, 657, 738, 637), (562, 639, 703, 602), (562, 602, 702, 622), (562, 622, 722, 642), (562, 642, 723, 639), (563, 620, 710, 609), (563, 609, 709, 623), (563, 623, 729, 649), (563, 649, 730, 620), (564, 621, 717, 616), (564, 616, 716, 624), (564, 624, 736, 656), (564, 656, 737, 621), (565, 622, 702, 601), (565, 601, 701, 625), (565, 625, 721, 641), (565, 641, 722, 622), (566, 623, 709, 608), (566, 608, 708, 626), (566, 626, 728, 648), (566, 648, 729, 623), (567, 624, 716, 615), (567, 615, 715, 627), (567, 627, 735, 655), (567, 655, 736, 624), (568, 625, 701, 600), (568, 600, 700, 632), (568, 632, 720, 640), (568, 640, 721, 625), (569, 626, 708, 607), (569, 607, 707, 628), (569, 628, 727, 647), (569, 647, 728, 626), (570, 627, 715, 614), (570, 614, 714, 629), (570, 629, 734, 654), (570, 654, 735, 627), (571, 628, 707, 606), (571, 606, 706, 630), (571, 630, 726, 646), (571, 646, 727, 628), (572, 629, 714, 613), (572, 613, 713, 631), (572, 631, 733, 653), (572, 653, 734, 629), (573, 630, 706, 605), (573, 605, 705, 633), (573, 633, 725, 645), (573, 645, 726, 630), (574, 631, 713, 612), (574, 612, 712, 634), (574, 634, 732, 652), (574, 652, 733, 631), (575, 632, 700, 619), (575, 619, 719, 636), (575, 636, 739, 659), (575, 659, 720, 632), (576, 633, 705, 604), (576, 604, 704, 638), (576, 638, 724, 644), (576, 644, 725, 633), (577, 634, 712, 611), (577, 611, 711, 635), (577, 635, 731, 651), (577, 651, 732, 634), (578, 636, 719, 618), (578, 618, 718, 637), (578, 637, 738, 658), (578, 658, 739, 636), (579, 638, 704, 603), (579, 603, 703, 639), (579, 639, 723, 643), (579, 643, 724, 638), (738, 758, 678, 658), (643, 663, 744, 724), (580, 681, 747, 666), (731, 751, 671, 651), (658, 678, 759, 739), (744, 664, 644, 724), (651, 671, 752, 732), (759, 679, 659, 739), (644, 664, 745, 725), (752, 672, 652, 732), (659, 679, 740, 720), (745, 665, 645, 725), (652, 672, 753, 733), (753, 673, 653, 733), (645, 665, 746, 726), (746, 666, 646, 726), (653, 673, 754, 734), (754, 674, 654, 734), (646, 666, 747, 727), (747, 667, 647, 727), (654, 674, 755, 735), (740, 660, 640, 720), (647, 667, 748, 728), (755, 675, 655, 735), (640, 660, 741, 721), (748, 668, 648, 728), (655, 675, 756, 736), (741, 661, 641, 721), (648, 668, 749, 729), (756, 676, 656, 736), (641, 661, 742, 722), (749, 669, 649, 729), (656, 676, 757, 737), (742, 662, 642, 722), (649, 669, 750, 730), (757, 677, 657, 737), (642, 662, 743, 723), (750, 670, 650, 730), (657, 677, 758, 738), (650, 670, 751, 731), (580, 666, 746, 680), (581, 683, 755, 674), (581, 674, 754, 682), (582, 684, 748, 667), (582, 667, 747, 681), (583, 686, 741, 660), (583, 660, 740, 685), (584, 687, 756, 675), (584, 675, 755, 683), (585, 688, 749, 668), (585, 668, 748, 684), (586, 689, 742, 661), (586, 661, 741, 686), (587, 690, 757, 676), (587, 676, 756, 687), (588, 691, 750, 669), (588, 669, 749, 688), (589, 692, 743, 662), (589, 662, 742, 689), (590, 693, 758, 677), (590, 677, 757, 690), (591, 694, 751, 670), (591, 670, 750, 691), (592, 695, 744, 663), (592, 663, 743, 692), (593, 696, 759, 678), (723, 743, 663, 643), (593, 678, 758, 693), (594, 697, 752, 671), (594, 671, 751, 694), (595, 698, 745, 664), (595, 664, 744, 695), (596, 685, 740, 679), (685, 596, 696, 593, 693, 590, 690, 587, 687, 584, 683, 581, 682, 599, 699, 597, 697, 594, 694, 591, 691, 588, 688, 585, 684, 582, 681, 580, 680, 598, 698, 595, 695, 592, 692, 589, 689, 586, 686, 583), (596, 679, 759, 696), (597, 699, 753, 672), (597, 672, 752, 697), (598, 680, 746, 665), (598, 665, 745, 698), (599, 682, 754, 673), (80, 200, 180, 81)])
me_cylinder.polygons.foreach_set('use_smooth', [1, 1, 1, 1, 1, 1, 1, 1, 1, 1, 1, 1, 1, 1, 1, 1, 1, 1, 1, 1, 1, 1, 1, 1, 1, 1, 1, 1, 1, 1, 1, 1, 1, 1, 1, 1, 1, 1, 1, 1, 1, 1, 1, 1, 1, 1, 1, 1, 1, 1, 1, 1, 1, 1, 1, 1, 1, 1, 1, 1, 1, 1, 1, 1, 1, 0, 1, 1, 1, 1, 1, 1, 1, 1, 1, 1, 1, 1, 1, 1, 1, 1, 1, 1, 1, 1, 1, 1, 1, 1, 1, 1, 1, 1, 1, 1, 1, 1, 1, 1, 1, 1, 1, 1, 1, 1, 1, 1, 1, 1, 1, 1, 1, 1, 1, 1, 1, 1, 1, 1, 1, 1, 1, 1, 1, 1, 1, 1, 1, 1, 1, 1, 1, 1, 1, 1, 1, 1, 1, 1, 1, 1, 1, 1, 1, 1, 1, 1, 1, 1, 1, 1, 1, 1, 1, 1, 1, 1, 1, 1, 1, 1, 1, 1, 1, 1, 1, 1, 1, 1, 1, 1, 1, 1, 1, 1, 1, 1, 0, 0, 1, 1, 1, 1, 1, 1, 1, 1, 1, 1, 1, 1, 1, 1, 1, 1, 1, 1, 1, 1, 1, 1, 1, 1, 1, 1, 1, 1, 1, 1, 1, 1, 1, 1, 1, 1, 1, 1, 0, 0, 1, 1, 1, 1, 0, 0, 0, 0, 0, 0, 0, 0, 0, 0, 0, 0, 0, 0, 0, 0, 0, 0, 0, 0, 0, 0, 0, 0, 0, 0, 0, 0, 0, 0, 0, 0, 0, 0, 0, 0, 1, 1, 1, 1, 1, 1, 1, 1, 1, 1, 1, 1, 1, 1, 1, 1, 1, 1, 1, 1, 1, 1, 1, 1, 1, 1, 1, 1, 1, 1, 1, 1, 1, 1, 1, 1, 1, 1, 1, 1, 1, 1, 1, 1, 1, 1, 1, 1, 1, 1, 1, 1, 1, 1, 1, 1, 1, 1, 1, 1, 1, 1, 1, 1, 1, 1, 1, 1, 1, 1, 1, 1, 1, 1, 1, 1, 1, 1, 1, 1, 1, 1, 1, 1, 1, 1, 1, 1, 1, 1, 1, 1, 1, 1, 1, 1, 1, 1, 1, 1, 1, 0, 1, 1, 1, 1, 1, 1, 1, 1, 1, 1, 1, 1, 1, 1, 1, 1, 1, 1, 1, 1, 1, 1, 1, 1, 1, 1, 1, 1, 1, 1, 1, 1, 1, 1, 1, 1, 1, 1, 1, 1, 1, 1, 1, 1, 1, 1, 1, 1, 1, 1, 1, 1, 1, 1, 1, 1, 1, 1, 1, 1, 1, 1, 1, 1, 1, 1, 1, 1, 1, 1, 1, 1, 1, 1, 1, 1, 1, 1, 1, 1, 1, 1, 1, 1, 1, 1, 1, 1, 1, 1, 1, 1, 1, 1, 1, 1, 1, 1, 1, 1, 1, 1, 1, 1, 1, 1, 1, 1, 1, 1, 1, 0, 0, 0, 0, 0, 0, 0, 0, 0, 0, 0, 0, 0, 0, 0, 0, 0, 0, 0, 0, 0, 0, 0, 0, 0, 0, 0, 0, 0, 0, 1, 0, 0, 0, 0, 1, 1, 0, 0, 1, 1, 0, 0, 1, 1, 0, 0, 1, 1, 0, 0, 1, 1, 0, 0, 1, 1, 0, 0, 1, 1, 0, 0, 1, 1, 0, 0, 1, 1, 0, 0, 1, 1, 0, 0, 1, 1, 0, 0, 1, 1, 0, 0, 1, 1, 0, 0, 1, 1, 0, 0, 1, 1, 0, 0, 1, 1, 0, 0, 1, 1, 0, 0, 1, 1, 0, 0, 1, 1, 0, 0, 1, 1, 1, 1, 1, 1, 1, 1, 1, 1, 1, 1, 1, 1, 1, 1, 1, 1, 1, 1, 1, 1, 1, 1, 1, 1, 1, 1, 1, 1, 1, 1, 1, 1, 1, 1, 1, 1, 1, 1, 1, 1, 1, 1, 1, 1, 1, 1, 1, 1, 1, 1, 1, 1, 1, 1, 1, 1, 1, 1, 1, 1, 1, 1, 1, 1, 1, 1, 1, 1, 1, 1, 1, 1, 1, 1, 1, 1, 1, 1, 1, 1, 1])
me_cylinder.polygons.foreach_set('material_index', [0, 0, 0, 0, 0, 0, 0, 0, 0, 0, 0, 0, 0, 0, 0, 0, 0, 0, 0, 0, 0, 0, 0, 0, 0, 0, 0, 0, 0, 0, 0, 0, 0, 0, 0, 0, 0, 0, 0, 0, 0, 0, 0, 0, 0, 0, 0, 0, 0, 0, 0, 0, 0, 0, 0, 0, 0, 0, 0, 0, 0, 0, 0, 0, 0, 0, 0, 0, 0, 0, 0, 0, 0, 0, 0, 0, 0, 0, 0, 0, 0, 0, 0, 0, 0, 0, 0, 0, 0, 0, 0, 0, 0, 0, 0, 0, 0, 0, 0, 0, 0, 0, 0, 0, 0, 0, 0, 0, 0, 0, 0, 0, 0, 0, 0, 0, 0, 0, 0, 0, 0, 0, 0, 0, 0, 0, 0, 0, 0, 0, 0, 0, 0, 0, 0, 0, 0, 0, 0, 0, 0, 0, 0, 0, 0, 0, 0, 0, 0, 0, 0, 0, 0, 0, 0, 0, 0, 0, 0, 0, 0, 0, 0, 0, 0, 0, 0, 0, 0, 0, 0, 0, 0, 0, 0, 0, 0, 0, 1, 1, 1, 1, 1, 1, 1, 1, 1, 1, 1, 1, 1, 1, 1, 1, 1, 1, 1, 1, 1, 1, 1, 1, 1, 1, 1, 1, 1, 1, 1, 1, 1, 1, 1, 1, 1, 1, 1, 1, 1, 1, 1, 1, 1, 1, 1, 1, 1, 1, 1, 1, 1, 1, 1, 1, 1, 1, 1, 1, 1, 1, 1, 1, 1, 1, 1, 1, 1, 1, 1, 1, 1, 1, 1, 1, 1, 1, 1, 1, 1, 1, 1, 1, 1, 1, 1, 1, 1, 1, 1, 1, 1, 1, 1, 1, 1, 1, 1, 1, 1, 1, 1, 1, 1, 1, 1, 1, 1, 1, 1, 1, 1, 1, 1, 1, 1, 1, 1, 1, 0, 0, 0, 0, 0, 0, 0, 0, 0, 0, 0, 0, 0, 0, 0, 0, 0, 0, 0, 0, 0, 0, 0, 0, 0, 0, 0, 0, 0, 0, 0, 0, 0, 0, 0, 0, 0, 0, 0, 0, 0, 0, 0, 0, 0, 0, 0, 0, 0, 0, 0, 0, 0, 0, 0, 0, 0, 0, 0, 0, 0, 0, 0, 0, 0, 0, 0, 0, 0, 0, 0, 0, 0, 0, 0, 0, 0, 0, 0, 0, 0, 0, 0, 0, 0, 0, 0, 0, 0, 0, 0, 0, 0, 0, 0, 0, 0, 0, 0, 0, 0, 0, 0, 0, 0, 0, 0, 0, 0, 0, 0, 0, 0, 0, 0, 0, 0, 0, 0, 0, 0, 0, 0, 0, 0, 0, 0, 0, 0, 0, 0, 0, 0, 0, 0, 0, 0, 0, 0, 0, 0, 0, 0, 0, 0, 0, 0, 0, 0, 0, 0, 0, 0, 0, 0, 0, 0, 0, 0, 0, 0, 0, 0, 0, 0, 0, 0, 0, 0, 0, 0, 0, 0, 0, 0, 0, 0, 0, 0, 0, 0, 0, 0, 0, 0, 0, 0, 0, 0, 0, 0, 0, 0, 0, 0, 0, 0, 0, 0, 0, 0, 0, 0, 0, 0, 1, 0, 0, 1, 1, 1, 1, 1, 1, 1, 1, 1, 1, 1, 1, 1, 1, 1, 1, 1, 1, 1, 1, 1, 1, 1, 1, 1, 1, 1, 1, 1, 1, 1, 1, 1, 1, 1, 1, 1, 1, 1, 1, 1, 1, 1, 1, 1, 1, 1, 1, 1, 1, 1, 1, 1, 1, 1, 1, 1, 1, 1, 1, 1, 1, 1, 1, 1, 1, 1, 1, 1, 1, 1, 1, 1, 1, 1, 1, 1, 1, 1, 1, 1, 1, 1, 1, 1, 1, 1, 1, 1, 1, 1, 1, 1, 1, 1, 1, 1, 1, 1, 1, 1, 1, 1, 1, 1, 1, 1, 1, 1, 1, 1, 1, 1, 1, 1, 1, 1, 1, 1, 1, 1, 1, 1, 1, 1, 1, 1, 1, 1, 1, 1, 1, 1, 1, 1, 1, 1, 1, 1, 1, 1, 1, 1, 1, 1, 1, 1, 1, 1, 1, 1, 1, 1, 1, 1, 1, 1, 1, 1, 1, 0])
_k = set([(240, 525), (240, 527), (241, 482), (241, 501), (242, 512), (242, 514), (243, 482), (243, 483), (244, 524), (244, 526), (245, 483), (245, 484), (246, 511), (246, 513), (247, 484), (247, 485), (248, 510), (248, 512), (249, 523), (249, 525), (250, 485), (250, 486), (251, 522), (251, 524), (252, 486), (252, 487), (253, 509), (253, 511), (254, 487), (254, 488), (255, 508), (255, 510), (256, 521), (256, 523), (257, 494), (257, 495), (258, 500), (258, 501), (259, 520), (259, 522), (260, 507), (260, 509), (261, 493), (261, 494), (262, 506), (262, 508), (263, 519), (263, 521), (264, 499), (264, 500), (265, 518), (265, 520), (266, 492), (266, 493), (267, 505), (267, 507), (268, 498), (268, 499), (269, 504), (269, 506), (270, 517), (270, 519), (271, 491), (271, 492), (272, 516), (272, 518), (273, 497), (273, 498), (274, 503), (274, 505), (275, 490), (275, 491), (276, 502), (276, 504), (277, 515), (277, 517), (278, 496), (278, 497), (279, 514), (279, 516), (280, 489), (280, 490), (281, 495), (281, 496), (282, 480), (282, 503), (283, 513), (283, 515), (284, 481), (284, 502), (285, 488), (285, 489), (286, 526), (286, 528), (287, 527), (287, 529), (288, 528), (288, 530), (289, 529), (289, 531), (290, 530), (290, 532), (291, 531), (291, 533), (292, 532), (292, 534), (293, 533), (293, 535), (294, 534), (294, 536), (295, 535), (295, 537), (296, 536), (296, 538), (297, 537), (297, 539), (298, 481), (298, 538), (299, 480), (299, 539), (300, 546), (300, 547), (301, 552), (301, 553), (302, 545), (302, 546), (303, 551), (303, 552), (304, 544), (304, 545), (305, 550), (305, 551), (306, 543), (306, 544), (307, 549), (307, 550), (308, 542), (308, 543), (309, 548), (309, 549), (310, 541), (310, 542), (311, 547), (311, 548), (312, 540), (312, 541), (313, 553), (313, 554), (314, 554), (314, 555), (315, 555), (315, 556), (316, 556), (316, 557), (317, 557), (317, 558), (318, 558), (318, 559), (319, 540), (319, 559)])
me_cylinder.attributes.new('sharp_edge', 'BOOLEAN', 'EDGE').data.foreach_set('value', [ (min(e.vertices), max(e.vertices)) in _k for e in me_cylinder.edges])
_uv = me_cylinder.uv_layers.new(name='UVMap')
_uv.uv.foreach_set('vector', [0.9517, 0.494, 0.9324, 0.495, 0.4886, 0.05024, 0.4798, 0.03686, 0.286, 0.2077, 0.2896, 0.2046, 0.2996, 0.2146, 0.2965, 0.2182, 0.2912, 0.2245, 0.2936, 0.2216, 0.3068, 0.2298, 0.305, 0.2331, 0.309, 0.226, 0.3068, 0.2298, 0.2936, 0.2216, 0.2965, 0.2182, 0.4645, 0.2184, 0.4521, 0.2262, 0.4497, 0.2222, 0.4614, 0.2148, 0.4818, 0.05437, 0.4779, 0.05688, 0.4701, 0.04533, 0.4737, 0.04219, 0.4798, 0.03686, 0.477, 0.03929, 0.4659, 0.02843, 0.4683, 0.02557, 0.4631, 0.03179, 0.4659, 0.02843, 0.477, 0.03929, 0.4737, 0.04219, 0.7013, 0.9996, 0.682, 0.9992, 0.3052, 0.01512, 0.2915, 0.02377, 0.9324, 0.495, 0.7398, 0.4999, 0.4899, 0.1993, 0.4886, 0.05024, 0.309, 0.226, 0.4521, 0.2262, 0.4543, 0.2299, 0.3068, 0.2298, 0.4645, 0.2184, 0.4674, 0.2217, 0.4543, 0.2299, 0.4521, 0.2262, 0.9901, 0.4914, 0.9709, 0.4928, 0.4683, 0.02557, 0.4547, 0.01694, 0.3092, 0.02208, 0.3117, 0.02607, 0.2998, 0.03367, 0.2967, 0.03003, 0.2915, 0.02377, 0.2939, 0.02665, 0.2828, 0.03756, 0.28, 0.03515, 0.2862, 0.04044, 0.2828, 0.03756, 0.2939, 0.02665, 0.2967, 0.03003, 0.4631, 0.03179, 0.46, 0.0354, 0.4482, 0.02779, 0.4507, 0.02386, 0.4645, 0.2184, 0.4749, 0.2079, 0.4783, 0.2107, 0.4674, 0.2217, 0.7398, 0.9999, 0.7205, 0.9998, 0.28, 0.03515, 0.2713, 0.04872, 0.4645, 0.2184, 0.4614, 0.2148, 0.4713, 0.2048, 0.4749, 0.2079, 0.4812, 0.2131, 0.4783, 0.2107, 0.4866, 0.1975, 0.4899, 0.1993, 0.4829, 0.1953, 0.4866, 0.1975, 0.4783, 0.2107, 0.4749, 0.2079, 0.7398, 0.9999, 0.2713, 0.04872, 0.2712, 0.1992, 0.9324, 0.995, 0.2862, 0.04044, 0.2898, 0.04354, 0.2822, 0.05517, 0.2783, 0.05274, 0.2782, 0.1952, 0.286, 0.2077, 0.2826, 0.2106, 0.2744, 0.1974, 0.2782, 0.1952, 0.2822, 0.1927, 0.2896, 0.2046, 0.286, 0.2077, 0.9709, 0.9928, 0.9517, 0.994, 0.2798, 0.213, 0.2912, 0.2245, 0.2783, 0.05274, 0.2822, 0.05517, 0.2822, 0.1927, 0.2782, 0.1952, 0.4829, 0.1953, 0.4818, 0.05437, 0.4854, 0.05209, 0.4866, 0.1975, 0.4507, 0.02386, 0.3092, 0.02208, 0.307, 0.01835, 0.4529, 0.02016, 0.2783, 0.05274, 0.2782, 0.1952, 0.2744, 0.1974, 0.2746, 0.05052, 0.4866, 0.1975, 0.4854, 0.05209, 0.4886, 0.05024, 0.4899, 0.1993, 0.2862, 0.04044, 0.2783, 0.05274, 0.2746, 0.05052, 0.2828, 0.03756, 0.4899, 0.1993, 0.7398, 0.4999, 0.7205, 0.4998, 0.4812, 0.2131, 0.4829, 0.1953, 0.4789, 0.1929, 0.4779, 0.05688, 0.4818, 0.05437, 0.2713, 0.04872, 0.28, 0.03515, 0.2828, 0.03756, 0.2746, 0.05052, 0.4547, 0.01694, 0.4683, 0.02557, 0.4659, 0.02843, 0.4529, 0.02016, 0.2862, 0.04044, 0.2783, 0.05274, 0.2746, 0.05052, 0.2828, 0.03756, 0.07981, 0.1736, 0.09402, 0.1583, 0.09883, 0.1614, 0.08594, 0.1777, 0.4631, 0.03179, 0.4507, 0.02386, 0.4529, 0.02016, 0.4659, 0.02843, 0.7205, 0.9998, 0.7013, 0.9996, 0.2915, 0.02377, 0.28, 0.03515, 0.9517, 0.994, 0.9324, 0.995, 0.2712, 0.1992, 0.2798, 0.213, 0.2713, 0.04872, 0.2746, 0.05052, 0.2744, 0.1974, 0.2712, 0.1992, 0.3092, 0.02208, 0.2967, 0.03003, 0.2939, 0.02665, 0.307, 0.01835, 0.7013, 0.4996, 0.682, 0.4992, 0.4561, 0.2332, 0.4698, 0.2246, 0.4829, 0.1953, 0.4749, 0.2079, 0.4713, 0.2048, 0.4789, 0.1929, 0.4561, 0.2332, 0.4543, 0.2299, 0.4674, 0.2217, 0.4698, 0.2246, 0.9709, 0.4928, 0.9517, 0.494, 0.4798, 0.03686, 0.4683, 0.02557, 0.7205, 0.4998, 0.7013, 0.4996, 0.4698, 0.2246, 0.4812, 0.2131, 0.3068, 0.2298, 0.4543, 0.2299, 0.4561, 0.2332, 0.305, 0.2331, 0.4818, 0.05437, 0.4737, 0.04219, 0.477, 0.03929, 0.4854, 0.05209, 0.305, 0.2331, 0.9901, 0.9914, 0.9709, 0.9928, 0.2912, 0.2245, 0.309, 0.226, 0.3115, 0.222, 0.4497, 0.2222, 0.4521, 0.2262, 0.9901, 0.9914, 0.305, 0.2331, 0.4561, 0.2332, 0.682, 0.4992, 0.2862, 0.04044, 0.2967, 0.03003, 0.2998, 0.03367, 0.2898, 0.04354, 0.9901, 0.4914, 0.4547, 0.01694, 0.3052, 0.01512, 0.682, 0.9992, 0.4631, 0.03179, 0.4737, 0.04219, 0.4701, 0.04533, 0.46, 0.0354, 0.2798, 0.213, 0.2712, 0.1992, 0.2744, 0.1974, 0.2826, 0.2106, 0.309, 0.226, 0.2965, 0.2182, 0.2996, 0.2146, 0.3115, 0.222, 0.4812, 0.2131, 0.4698, 0.2246, 0.4674, 0.2217, 0.4783, 0.2107, 0.4529, 0.02016, 0.307, 0.01835, 0.3052, 0.01512, 0.4547, 0.01694, 0.4507, 0.02386, 0.4482, 0.02779, 0.3117, 0.02607, 0.3092, 0.02208, 0.2915, 0.02377, 0.3052, 0.01512, 0.307, 0.01835, 0.2939, 0.02665, 0.4798, 0.03686, 0.4886, 0.05024, 0.4854, 0.05209, 0.477, 0.03929, 0.2912, 0.2245, 0.2798, 0.213, 0.2826, 0.2106, 0.2936, 0.2216, 0.4779, 0.05688, 0.4789, 0.1929, 0.4713, 0.2048, 0.4614, 0.2148, 0.4497, 0.2222, 0.3115, 0.222, 0.2996, 0.2146, 0.2896, 0.2046, 0.2822, 0.1927, 0.2822, 0.05517, 0.2898, 0.04354, 0.2998, 0.03367, 0.3117, 0.02607, 0.4482, 0.02779, 0.46, 0.0354, 0.4701, 0.04533, 0.0754, 0.06053, 0.08648, 0.07657, 0.08032, 0.08074, 0.06725, 0.06606, 0.0194, 0.216, 0.03309, 0.2045, 0.04364, 0.2151, 0.03204, 0.2288, 0.2115, 0.02565, 0.1998, 0.03955, 0.1871, 0.03116, 0.1962, 0.01552, 0.05991, 0.1813, 0.07457, 0.1683, 0.07981, 0.1736, 0.06686, 0.1882, 0.1622, 0.175, 0.148, 0.1595, 0.1522, 0.1554, 0.1674, 0.1697, 0.1763, 0.06679, 0.1633, 0.0816, 0.1571, 0.07745, 0.1681, 0.0613, 0.223, 0.218, 0.2092, 0.2062, 0.2176, 0.1937, 0.2332, 0.2028, 0.1822, 0.1828, 0.1674, 0.1697, 0.1716, 0.1636, 0.1877, 0.1746, 0.1889, 0.08199, 0.1728, 0.09309, 0.1686, 0.08689, 0.1834, 0.07379, 0.06725, 0.06606, 0.08032, 0.08074, 0.07506, 0.08601, 0.0603, 0.07307, 0.167, 0.1952, 0.156, 0.1791, 0.1622, 0.175, 0.1752, 0.1897, 0.1962, 0.01552, 0.1871, 0.03116, 0.05624, 0.03078, 0.04727, 0.01542, 0.09883, 0.1614, 0.1431, 0.1625, 0.156, 0.1791, 0.08594, 0.1777, 0.08648, 0.07657, 0.1571, 0.07745, 0.1442, 0.09389, 0.09935, 0.09311, 0.1716, 0.1636, 0.1553, 0.1506, 0.1561, 0.106, 0.1728, 0.09309, 0.08728, 0.105, 0.08693, 0.1494, 0.07042, 0.1622, 0.07093, 0.09217, 0.04364, 0.2151, 0.05607, 0.2234, 0.04706, 0.2388, 0.03204, 0.2288, 0.1481, 0.1197, 0.1446, 0.1116, 0.1531, 0.1011, 0.1561, 0.106, 0.187, 0.2034, 0.1958, 0.1947, 0.2092, 0.2062, 0.1984, 0.2168, 0.1859, 0.225, 0.1768, 0.2102, 0.187, 0.2034, 0.1984, 0.2168, 0.1752, 0.1897, 0.1822, 0.1828, 0.1958, 0.1947, 0.187, 0.2034, 0.1768, 0.2102, 0.167, 0.1952, 0.1752, 0.1897, 0.187, 0.2034, 0.1622, 0.175, 0.1674, 0.1697, 0.1822, 0.1828, 0.1752, 0.1897, 0.2343, 0.05396, 0.2188, 0.06287, 0.2105, 0.0503, 0.2244, 0.03868, 0.1522, 0.1554, 0.1553, 0.1506, 0.1716, 0.1636, 0.1674, 0.1697, 0.1561, 0.106, 0.1531, 0.1011, 0.1686, 0.08689, 0.1728, 0.09309, 0.04659, 0.06126, 0.0398, 0.07156, 0.02485, 0.06244, 0.03313, 0.04985, 0.04377, 0.03914, 0.05529, 0.05247, 0.04659, 0.06126, 0.03313, 0.04985, 0.0603, 0.07307, 0.05486, 0.08127, 0.0398, 0.07156, 0.04659, 0.06126, 0.05529, 0.05247, 0.06725, 0.06606, 0.0603, 0.07307, 0.04659, 0.06126, 0.07506, 0.08601, 0.07093, 0.09217, 0.05486, 0.08127, 0.0603, 0.07307, 0.1947, 0.2404, 0.1859, 0.225, 0.1984, 0.2168, 0.2099, 0.2307, 0.1984, 0.2168, 0.2092, 0.2062, 0.223, 0.218, 0.2099, 0.2307, 0.1431, 0.1625, 0.148, 0.1595, 0.1622, 0.175, 0.156, 0.1791, 0.197, 0.06182, 0.1882, 0.05304, 0.1998, 0.03955, 0.2105, 0.0503, 0.2188, 0.06287, 0.2039, 0.0721, 0.197, 0.06182, 0.2105, 0.0503, 0.1834, 0.07379, 0.1763, 0.06679, 0.1882, 0.05304, 0.197, 0.06182, 0.2039, 0.0721, 0.1889, 0.08199, 0.1834, 0.07379, 0.197, 0.06182, 0.1686, 0.08689, 0.1633, 0.0816, 0.1763, 0.06679, 0.1834, 0.07379, 0.03956, 0.183, 0.04637, 0.1932, 0.03309, 0.2045, 0.02488, 0.1921, 0.1491, 0.09695, 0.1442, 0.09389, 0.1571, 0.07745, 0.1633, 0.0816, 0.05443, 0.1732, 0.05991, 0.1813, 0.04637, 0.1932, 0.03956, 0.183, 0.07042, 0.1622, 0.07457, 0.1683, 0.05991, 0.1813, 0.05443, 0.1732, 0.08996, 0.1542, 0.09402, 0.1583, 0.07981, 0.1736, 0.07457, 0.1683, 0.03212, 0.02536, 0.04377, 0.03914, 0.03313, 0.04985, 0.01926, 0.03825, 0.2027, 0.1844, 0.2039, 0.0721, 0.2188, 0.06287, 0.2176, 0.1937, 0.09447, 0.09611, 0.09036, 0.1002, 0.07506, 0.08601, 0.08032, 0.08074, 0.2092, 0.2062, 0.1958, 0.1947, 0.2027, 0.1844, 0.2176, 0.1937, 0.1958, 0.1947, 0.1822, 0.1828, 0.1877, 0.1746, 0.2027, 0.1844, 0.07506, 0.08601, 0.09036, 0.1002, 0.08728, 0.105, 0.07093, 0.09217, 0.03313, 0.04985, 0.02485, 0.06244, 0.009304, 0.0535, 0.01926, 0.03825, 0.1998, 0.03955, 0.1882, 0.05304, 0.1779, 0.04617, 0.1871, 0.03116, 0.1882, 0.05304, 0.1763, 0.06679, 0.1681, 0.0613, 0.1779, 0.04617, 0.1686, 0.08689, 0.1531, 0.1011, 0.1491, 0.09695, 0.1633, 0.0816, 0.2105, 0.0503, 0.1998, 0.03955, 0.2115, 0.02565, 0.2244, 0.03868, 0.05505, 0.2018, 0.06525, 0.2086, 0.05607, 0.2234, 0.04364, 0.2151, 0.03309, 0.2045, 0.04637, 0.1932, 0.05505, 0.2018, 0.04364, 0.2151, 0.06686, 0.1882, 0.075, 0.1937, 0.06525, 0.2086, 0.05505, 0.2018, 0.04637, 0.1932, 0.05991, 0.1813, 0.06686, 0.1882, 0.05505, 0.2018, 0.07981, 0.1736, 0.08594, 0.1777, 0.075, 0.1937, 0.06686, 0.1882, 0.09935, 0.09311, 0.09447, 0.09611, 0.08032, 0.08074, 0.08648, 0.07657, 0.4453, 0.9409, 0.3849, 0.8954, 0.3846, 0.8952, 0.4561, 0.9198, 0.1877, 0.1746, 0.1889, 0.08199, 0.2039, 0.0721, 0.2027, 0.1844, 0.1889, 0.08199, 0.1877, 0.1746, 0.1716, 0.1636, 0.1728, 0.09309, 0.07042, 0.1622, 0.08693, 0.1494, 0.08996, 0.1542, 0.07457, 0.1683, 0.02488, 0.1921, 0.03309, 0.2045, 0.0194, 0.216, 0.009665, 0.201, 0.05624, 0.03078, 0.0655, 0.04558, 0.05529, 0.05247, 0.04377, 0.03914, 0.0655, 0.04558, 0.0754, 0.06053, 0.06725, 0.06606, 0.05529, 0.05247, 0.009665, 0.201, 0.009304, 0.0535, 0.02485, 0.06244, 0.02488, 0.1921, 0.02485, 0.06244, 0.0398, 0.07156, 0.03956, 0.183, 0.02488, 0.1921, 0.0398, 0.07156, 0.05486, 0.08127, 0.05443, 0.1732, 0.03956, 0.183, 0.05486, 0.08127, 0.07093, 0.09217, 0.07042, 0.1622, 0.05443, 0.1732, 0.2343, 0.05396, 0.2332, 0.2028, 0.2176, 0.1937, 0.2188, 0.06287, 0.1871, 0.03116, 0.1779, 0.04617, 0.0655, 0.04558, 0.05624, 0.03078, 0.1779, 0.04617, 0.1681, 0.0613, 0.0754, 0.06053, 0.0655, 0.04558, 0.1681, 0.0613, 0.1571, 0.07745, 0.08648, 0.07657, 0.0754, 0.06053, 0.04706, 0.2388, 0.05607, 0.2234, 0.1859, 0.225, 0.1947, 0.2404, 0.05607, 0.2234, 0.06525, 0.2086, 0.1768, 0.2102, 0.1859, 0.225, 0.06525, 0.2086, 0.075, 0.1937, 0.167, 0.1952, 0.1768, 0.2102, 0.075, 0.1937, 0.08594, 0.1777, 0.156, 0.1791, 0.167, 0.1952, 0.1531, 0.1011, 0.1446, 0.1116, 0.1384, 0.1052, 0.1491, 0.09695, 0.1305, 0.1015, 0.113, 0.101, 0.09935, 0.09311, 0.1442, 0.09389, 0.09861, 0.1108, 0.09475, 0.1188, 0.08728, 0.105, 0.09036, 0.1002, 0.105, 0.1046, 0.09861, 0.1108, 0.09036, 0.1002, 0.09447, 0.09611, 0.144, 0.1446, 0.148, 0.1368, 0.1553, 0.1506, 0.1522, 0.1554, 0.113, 0.101, 0.105, 0.1046, 0.09447, 0.09611, 0.09935, 0.09311, 0.09846, 0.1437, 0.1047, 0.1501, 0.09402, 0.1583, 0.08996, 0.1542, 0.09474, 0.136, 0.08693, 0.1494, 0.08728, 0.105, 0.09475, 0.1188, 0.1047, 0.1501, 0.1126, 0.1541, 0.09883, 0.1614, 0.09402, 0.1583, 0.09474, 0.136, 0.09846, 0.1437, 0.08996, 0.1542, 0.08693, 0.1494, 0.1297, 0.1544, 0.1375, 0.1507, 0.148, 0.1595, 0.1431, 0.1625, 0.1297, 0.1544, 0.1431, 0.1625, 0.09883, 0.1614, 0.1126, 0.1541, 0.1384, 0.1052, 0.1305, 0.1015, 0.1442, 0.09389, 0.1491, 0.09695, 0.1375, 0.1507, 0.144, 0.1446, 0.1522, 0.1554, 0.148, 0.1595, 0.1481, 0.1197, 0.1561, 0.106, 0.1553, 0.1506, 0.148, 0.1368, 0.3853, 0.8962, 0.3852, 0.8958, 0.4285, 0.9576, 0.4074, 0.9684, 0.04727, 0.01542, 0.05624, 0.03078, 0.04377, 0.03914, 0.03212, 0.02536, 0.3394, 0.8348, 0.3828, 0.8969, 0.3831, 0.8972, 0.3226, 0.8516, 0.4287, 0.8349, 0.383, 0.8954, 0.3828, 0.8957, 0.4075, 0.8241, 0.4561, 0.9198, 0.3846, 0.8952, 0.3838, 0.895, 0.4562, 0.873, 0.3831, 0.8972, 0.3834, 0.8975, 0.3118, 0.8728, 0.3226, 0.8516, 0.3849, 0.8973, 0.3852, 0.897, 0.3606, 0.9684, 0.3394, 0.9576, 0.3226, 0.9408, 0.3846, 0.8975, 0.3849, 0.8973, 0.3394, 0.9576, 0.4075, 0.8241, 0.3828, 0.8957, 0.3827, 0.8965, 0.3605, 0.824, 0.3838, 0.895, 0.3834, 0.8951, 0.4454, 0.8518, 0.4562, 0.873, 0.3849, 0.8954, 0.4453, 0.9409, 0.4285, 0.9576, 0.3852, 0.8958, 0.3834, 0.8951, 0.383, 0.8954, 0.4287, 0.8349, 0.4454, 0.8518, 0.3827, 0.8965, 0.3828, 0.8969, 0.3394, 0.8348, 0.3605, 0.824, 0.3606, 0.9684, 0.3852, 0.897, 0.3853, 0.8962, 0.4074, 0.9684, 0.3842, 0.8976, 0.3846, 0.8975, 0.3226, 0.9408, 0.3119, 0.9197, 0.3118, 0.8728, 0.3834, 0.8975, 0.3842, 0.8976, 0.3119, 0.9197, 0.286, 0.2077, 0.2965, 0.2182, 0.2936, 0.2216, 0.2826, 0.2106, 0.1539, 0.5316, 0.1579, 0.5463, 0.1451, 0.5508, 0.1406, 0.5341, 0.1522, 0.5667, 0.1451, 0.5508, 0.1579, 0.5463, 0.1641, 0.5603, 0.1493, 0.4662, 0.1432, 0.4825, 0.03481, 0.4439, 0.04836, 0.4111, 0.1396, 0.4994, 0.02651, 0.4783, 0.03481, 0.4439, 0.1432, 0.4825, 0.1689, 0.4376, 0.158, 0.4512, 0.06688, 0.381, 0.08988, 0.3541, 0.1493, 0.4662, 0.04836, 0.4111, 0.06688, 0.381, 0.158, 0.4512, 0.1963, 0.4165, 0.1818, 0.426, 0.1168, 0.3311, 0.147, 0.3126, 0.1689, 0.4376, 0.08988, 0.3541, 0.1168, 0.3311, 0.1818, 0.426, 0.229, 0.4049, 0.2122, 0.4094, 0.1797, 0.2991, 0.2142, 0.2908, 0.1963, 0.4165, 0.147, 0.3126, 0.1797, 0.2991, 0.2122, 0.4094, 0.2636, 0.4039, 0.2462, 0.403, 0.2495, 0.2881, 0.2848, 0.2908, 0.229, 0.4049, 0.2142, 0.2908, 0.2495, 0.2881, 0.2462, 0.403, 0.2968, 0.4137, 0.2806, 0.4075, 0.3192, 0.2991, 0.3519, 0.3127, 0.2636, 0.4039, 0.2848, 0.2908, 0.3192, 0.2991, 0.2806, 0.4075, 0.3254, 0.4332, 0.3119, 0.4223, 0.382, 0.3312, 0.409, 0.3542, 0.2968, 0.4137, 0.3519, 0.3127, 0.382, 0.3312, 0.3119, 0.4223, 0.3465, 0.4607, 0.337, 0.4461, 0.4319, 0.3812, 0.4504, 0.4113, 0.3254, 0.4332, 0.409, 0.3542, 0.4319, 0.3812, 0.337, 0.4461, 0.3581, 0.4933, 0.3536, 0.4765, 0.464, 0.4441, 0.4722, 0.4785, 0.3465, 0.4607, 0.4504, 0.4113, 0.464, 0.4441, 0.3536, 0.4765, 0.3591, 0.5279, 0.36, 0.5106, 0.475, 0.5138, 0.4722, 0.5491, 0.3581, 0.4933, 0.4722, 0.4785, 0.475, 0.5138, 0.36, 0.5106, 0.3493, 0.5611, 0.3555, 0.5449, 0.4639, 0.5835, 0.4503, 0.6162, 0.3591, 0.5279, 0.4722, 0.5491, 0.4639, 0.5835, 0.3555, 0.5449, 0.3298, 0.5897, 0.3407, 0.5762, 0.4318, 0.6464, 0.4088, 0.6733, 0.3493, 0.5611, 0.4503, 0.6162, 0.4318, 0.6464, 0.3407, 0.5762, 0.3024, 0.6108, 0.3169, 0.6013, 0.3819, 0.6963, 0.3517, 0.7148, 0.3298, 0.5897, 0.4088, 0.6733, 0.3819, 0.6963, 0.3169, 0.6013, 0.2697, 0.6225, 0.2865, 0.6179, 0.319, 0.7283, 0.2845, 0.7365, 0.3024, 0.6108, 0.3517, 0.7148, 0.319, 0.7283, 0.2865, 0.6179, 0.2351, 0.6234, 0.2525, 0.6243, 0.2492, 0.7393, 0.2139, 0.7365, 0.2697, 0.6225, 0.2845, 0.7365, 0.2492, 0.7393, 0.2525, 0.6243, 0.3519, 0.3127, 0.3574, 0.3017, 0.3892, 0.3212, 0.382, 0.3312, 0.2019, 0.6137, 0.2181, 0.6199, 0.1795, 0.7282, 0.1468, 0.7147, 0.382, 0.3312, 0.3892, 0.3212, 0.4176, 0.3455, 0.409, 0.3542, 0.2351, 0.6234, 0.2139, 0.7365, 0.1795, 0.7282, 0.2181, 0.6199, 0.1406, 0.5341, 0.1451, 0.5508, 0.03474, 0.5833, 0.02647, 0.5489, 0.04825, 0.616, 0.03474, 0.5833, 0.1451, 0.5508, 0.1522, 0.5667, 0.1733, 0.5941, 0.1868, 0.605, 0.1166, 0.6961, 0.08972, 0.6731, 0.2019, 0.6137, 0.1468, 0.7147, 0.1166, 0.6961, 0.1868, 0.605, 0.2314, 0.4182, 0.2167, 0.4222, 0.2122, 0.4094, 0.229, 0.4049, 0.1963, 0.4165, 0.2122, 0.4094, 0.2167, 0.4222, 0.2028, 0.4284, 0.04825, 0.616, 0.1522, 0.5667, 0.1617, 0.5812, 0.06675, 0.6462, 0.1733, 0.5941, 0.08972, 0.6731, 0.06675, 0.6462, 0.1617, 0.5812, 0.1396, 0.4994, 0.1387, 0.5168, 0.02373, 0.5136, 0.02651, 0.4783, 0.1406, 0.5341, 0.02647, 0.5489, 0.02373, 0.5136, 0.1387, 0.5168, 0.2909, 0.4259, 0.2767, 0.4205, 0.2806, 0.4075, 0.2968, 0.4137, 0.2636, 0.4039, 0.2806, 0.4075, 0.2767, 0.4205, 0.2618, 0.4174, 0.1522, 0.5667, 0.1641, 0.5603, 0.1725, 0.573, 0.1617, 0.5812, 0.1733, 0.5941, 0.1617, 0.5812, 0.1725, 0.573, 0.1827, 0.5843, 0.1616, 0.4721, 0.1562, 0.4863, 0.1432, 0.4825, 0.1493, 0.4662, 0.1396, 0.4994, 0.1432, 0.4825, 0.1562, 0.4863, 0.153, 0.5013, 0.2959, 0.5989, 0.3087, 0.5906, 0.3169, 0.6013, 0.3024, 0.6108, 0.3298, 0.5897, 0.3169, 0.6013, 0.3087, 0.5906, 0.32, 0.5803, 0.2673, 0.6091, 0.282, 0.6051, 0.2865, 0.6179, 0.2697, 0.6225, 0.2959, 0.5989, 0.3024, 0.6108, 0.2865, 0.6179, 0.282, 0.6051, 0.2369, 0.61, 0.2522, 0.6108, 0.2525, 0.6243, 0.2351, 0.6234, 0.2673, 0.6091, 0.2697, 0.6225, 0.2525, 0.6243, 0.2522, 0.6108, 0.316, 0.443, 0.3041, 0.4335, 0.3119, 0.4223, 0.3254, 0.4332, 0.2909, 0.4259, 0.2968, 0.4137, 0.3119, 0.4223, 0.3041, 0.4335, 0.2078, 0.6015, 0.222, 0.6069, 0.2181, 0.6199, 0.2019, 0.6137, 0.2369, 0.61, 0.2351, 0.6234, 0.2181, 0.6199, 0.222, 0.6069, 0.1963, 0.4165, 0.2028, 0.4284, 0.19, 0.4368, 0.1818, 0.426, 0.1689, 0.4376, 0.1818, 0.426, 0.19, 0.4368, 0.1787, 0.447, 0.3346, 0.4671, 0.3262, 0.4543, 0.337, 0.4461, 0.3465, 0.4607, 0.316, 0.443, 0.3254, 0.4332, 0.337, 0.4461, 0.3262, 0.4543, 0.1733, 0.5941, 0.1827, 0.5843, 0.1946, 0.5939, 0.1868, 0.605, 0.2078, 0.6015, 0.2019, 0.6137, 0.1868, 0.605, 0.1946, 0.5939, 0.3448, 0.4957, 0.3408, 0.481, 0.3536, 0.4765, 0.3581, 0.4933, 0.3346, 0.4671, 0.3465, 0.4607, 0.3536, 0.4765, 0.3408, 0.481, 0.3457, 0.5261, 0.3464, 0.5109, 0.36, 0.5106, 0.3591, 0.5279, 0.3448, 0.4957, 0.3581, 0.4933, 0.36, 0.5106, 0.3464, 0.5109, 0.3371, 0.5553, 0.3425, 0.541, 0.3555, 0.5449, 0.3493, 0.5611, 0.3457, 0.5261, 0.3591, 0.5279, 0.3555, 0.5449, 0.3425, 0.541, 0.3298, 0.5897, 0.32, 0.5803, 0.3295, 0.5685, 0.3407, 0.5762, 0.3371, 0.5553, 0.3493, 0.5611, 0.3407, 0.5762, 0.3295, 0.5685, 0.2636, 0.4039, 0.2618, 0.4174, 0.2465, 0.4166, 0.2462, 0.403, 0.2314, 0.4182, 0.229, 0.4049, 0.2462, 0.403, 0.2465, 0.4166, 0.1396, 0.4994, 0.153, 0.5013, 0.1523, 0.5165, 0.1387, 0.5168, 0.1539, 0.5316, 0.1406, 0.5341, 0.1387, 0.5168, 0.1523, 0.5165, 0.1689, 0.4376, 0.1787, 0.447, 0.1692, 0.4589, 0.158, 0.4512, 0.1616, 0.4721, 0.1493, 0.4662, 0.158, 0.4512, 0.1692, 0.4589, 0.2142, 0.2908, 0.2122, 0.2787, 0.2494, 0.2758, 0.2495, 0.2881, 0.02647, 0.5489, 0.01433, 0.5508, 0.01143, 0.5136, 0.02373, 0.5136, 0.2495, 0.2881, 0.2494, 0.2758, 0.2866, 0.2787, 0.2848, 0.2908, 0.2139, 0.7365, 0.2121, 0.7487, 0.1758, 0.7399, 0.1795, 0.7282, 0.02373, 0.5136, 0.01143, 0.5136, 0.01434, 0.4764, 0.02651, 0.4783, 0.04836, 0.4111, 0.03736, 0.4056, 0.0569, 0.3738, 0.06688, 0.381, 0.1795, 0.7282, 0.1758, 0.7399, 0.1413, 0.7257, 0.1468, 0.7147, 0.1413, 0.7257, 0.1095, 0.7061, 0.1166, 0.6961, 0.1468, 0.7147, 0.06688, 0.381, 0.0569, 0.3738, 0.08113, 0.3454, 0.08988, 0.3541, 0.4176, 0.3455, 0.4419, 0.3739, 0.4319, 0.3812, 0.409, 0.3542, 0.1166, 0.6961, 0.1095, 0.7061, 0.08106, 0.6819, 0.08972, 0.6731, 0.4503, 0.6162, 0.4613, 0.6217, 0.4418, 0.6536, 0.4318, 0.6464, 0.4319, 0.3812, 0.4419, 0.3739, 0.4614, 0.4057, 0.4504, 0.4113, 0.4614, 0.4057, 0.4756, 0.4402, 0.464, 0.4441, 0.4504, 0.4113, 0.4318, 0.6464, 0.4418, 0.6536, 0.4176, 0.682, 0.4088, 0.6733, 0.4176, 0.682, 0.3892, 0.7062, 0.3819, 0.6963, 0.4088, 0.6733, 0.464, 0.4441, 0.4756, 0.4402, 0.4844, 0.4765, 0.4722, 0.4785, 0.147, 0.3126, 0.1414, 0.3016, 0.1759, 0.2874, 0.1797, 0.2991, 0.3819, 0.6963, 0.3892, 0.7062, 0.3573, 0.7257, 0.3517, 0.7148, 0.04825, 0.616, 0.03732, 0.6217, 0.02305, 0.5871, 0.03474, 0.5833, 0.1797, 0.2991, 0.1759, 0.2874, 0.2122, 0.2787, 0.2142, 0.2908, 0.4844, 0.4765, 0.4873, 0.5137, 0.475, 0.5138, 0.4722, 0.4785, 0.03474, 0.5833, 0.02305, 0.5871, 0.01433, 0.5508, 0.02647, 0.5489, 0.3573, 0.7257, 0.3228, 0.74, 0.319, 0.7283, 0.3517, 0.7148, 0.475, 0.5138, 0.4873, 0.5137, 0.4843, 0.5509, 0.4722, 0.5491, 0.01434, 0.4764, 0.02309, 0.4401, 0.03481, 0.4439, 0.02651, 0.4783, 0.319, 0.7283, 0.3228, 0.74, 0.2865, 0.7487, 0.2845, 0.7365, 0.2866, 0.2787, 0.3229, 0.2874, 0.3192, 0.2991, 0.2848, 0.2908, 0.03481, 0.4439, 0.02309, 0.4401, 0.03736, 0.4056, 0.04836, 0.4111, 0.08106, 0.6819, 0.05683, 0.6535, 0.06675, 0.6462, 0.08972, 0.6731, 0.3192, 0.2991, 0.3229, 0.2874, 0.3574, 0.3017, 0.3519, 0.3127, 0.4843, 0.5509, 0.4756, 0.5872, 0.4639, 0.5835, 0.4722, 0.5491, 0.06675, 0.6462, 0.05683, 0.6535, 0.03732, 0.6217, 0.04825, 0.616, 0.08113, 0.3454, 0.1095, 0.3212, 0.1168, 0.3311, 0.08988, 0.3541, 0.4639, 0.5835, 0.4756, 0.5872, 0.4613, 0.6217, 0.4503, 0.6162, 0.2865, 0.7487, 0.2493, 0.7516, 0.2492, 0.7393, 0.2845, 0.7365, 0.1168, 0.3311, 0.1095, 0.3212, 0.1414, 0.3016, 0.147, 0.3126, 0.2492, 0.7393, 0.2493, 0.7516, 0.2121, 0.7487, 0.2139, 0.7365, 0.9517, 0.494, 0.9324, 0.495, 0.4886, 0.05024, 0.4798, 0.03686, 0.286, 0.2077, 0.2896, 0.2046, 0.2996, 0.2146, 0.2965, 0.2182, 0.2912, 0.2245, 0.2936, 0.2216, 0.3068, 0.2298, 0.305, 0.2331, 0.309, 0.226, 0.3068, 0.2298, 0.2936, 0.2216, 0.2965, 0.2182, 0.4645, 0.2184, 0.4521, 0.2262, 0.4497, 0.2222, 0.4614, 0.2148, 0.4818, 0.05437, 0.4779, 0.05688, 0.4701, 0.04533, 0.4737, 0.04219, 0.4798, 0.03686, 0.477, 0.03929, 0.4659, 0.02843, 0.4683, 0.02557, 0.4631, 0.03179, 0.4659, 0.02843, 0.477, 0.03929, 0.4737, 0.04219, 0.7013, 0.9996, 0.682, 0.9992, 0.3052, 0.01512, 0.2915, 0.02377, 0.9324, 0.495, 0.7398, 0.4999, 0.4899, 0.1993, 0.4886, 0.05024, 0.309, 0.226, 0.4521, 0.2262, 0.4543, 0.2299, 0.3068, 0.2298, 0.4645, 0.2184, 0.4674, 0.2217, 0.4543, 0.2299, 0.4521, 0.2262, 0.9901, 0.4914, 0.9709, 0.4928, 0.4683, 0.02557, 0.4547, 0.01694, 0.3092, 0.02208, 0.3117, 0.02607, 0.2998, 0.03367, 0.2967, 0.03003, 0.2915, 0.02377, 0.2939, 0.02665, 0.2828, 0.03756, 0.28, 0.03515, 0.2862, 0.04044, 0.2828, 0.03756, 0.2939, 0.02665, 0.2967, 0.03003, 0.4631, 0.03179, 0.46, 0.0354, 0.4482, 0.02779, 0.4507, 0.02386, 0.4645, 0.2184, 0.4749, 0.2079, 0.4783, 0.2107, 0.4674, 0.2217, 0.7398, 0.9999, 0.7205, 0.9998, 0.28, 0.03515, 0.2713, 0.04872, 0.4645, 0.2184, 0.4614, 0.2148, 0.4713, 0.2048, 0.4749, 0.2079, 0.4812, 0.2131, 0.4783, 0.2107, 0.4866, 0.1975, 0.4899, 0.1993, 0.4829, 0.1953, 0.4866, 0.1975, 0.4783, 0.2107, 0.4749, 0.2079, 0.7398, 0.9999, 0.2713, 0.04872, 0.2712, 0.1992, 0.9324, 0.995, 0.2862, 0.04044, 0.2898, 0.04354, 0.2822, 0.05517, 0.2783, 0.05274, 0.2782, 0.1952, 0.286, 0.2077, 0.2826, 0.2106, 0.2744, 0.1974, 0.2782, 0.1952, 0.2822, 0.1927, 0.2896, 0.2046, 0.286, 0.2077, 0.9709, 0.9928, 0.9517, 0.994, 0.2798, 0.213, 0.2912, 0.2245, 0.2783, 0.05274, 0.2822, 0.05517, 0.2822, 0.1927, 0.2782, 0.1952, 0.4829, 0.1953, 0.4818, 0.05437, 0.4854, 0.05209, 0.4866, 0.1975, 0.4507, 0.02386, 0.3092, 0.02208, 0.307, 0.01835, 0.4529, 0.02016, 0.2783, 0.05274, 0.2782, 0.1952, 0.2744, 0.1974, 0.2746, 0.05052, 0.4866, 0.1975, 0.4854, 0.05209, 0.4886, 0.05024, 0.4899, 0.1993, 0.7398, 0.4999, 0.7205, 0.4998, 0.4812, 0.2131, 0.4899, 0.1993, 0.4829, 0.1953, 0.4789, 0.1929, 0.4779, 0.05688, 0.4818, 0.05437, 0.2713, 0.04872, 0.28, 0.03515, 0.2828, 0.03756, 0.2746, 0.05052, 0.4547, 0.01694, 0.4683, 0.02557, 0.4659, 0.02843, 0.4529, 0.02016, 0.07981, 0.1736, 0.09402, 0.1583, 0.09883, 0.1614, 0.08594, 0.1777, 0.4631, 0.03179, 0.4507, 0.02386, 0.4529, 0.02016, 0.4659, 0.02843, 0.7205, 0.9998, 0.7013, 0.9996, 0.2915, 0.02377, 0.28, 0.03515, 0.9517, 0.994, 0.9324, 0.995, 0.2712, 0.1992, 0.2798, 0.213, 0.2713, 0.04872, 0.2746, 0.05052, 0.2744, 0.1974, 0.2712, 0.1992, 0.3092, 0.02208, 0.2967, 0.03003, 0.2939, 0.02665, 0.307, 0.01835, 0.7013, 0.4996, 0.682, 0.4992, 0.4561, 0.2332, 0.4698, 0.2246, 0.4829, 0.1953, 0.4749, 0.2079, 0.4713, 0.2048, 0.4789, 0.1929, 0.4561, 0.2332, 0.4543, 0.2299, 0.4674, 0.2217, 0.4698, 0.2246, 0.9709, 0.4928, 0.9517, 0.494, 0.4798, 0.03686, 0.4683, 0.02557, 0.7205, 0.4998, 0.7013, 0.4996, 0.4698, 0.2246, 0.4812, 0.2131, 0.3068, 0.2298, 0.4543, 0.2299, 0.4561, 0.2332, 0.305, 0.2331, 0.4818, 0.05437, 0.4737, 0.04219, 0.477, 0.03929, 0.4854, 0.05209, 0.305, 0.2331, 0.9901, 0.9914, 0.9709, 0.9928, 0.2912, 0.2245, 0.309, 0.226, 0.3115, 0.222, 0.4497, 0.2222, 0.4521, 0.2262, 0.9901, 0.9914, 0.305, 0.2331, 0.4561, 0.2332, 0.682, 0.4992, 0.2862, 0.04044, 0.2967, 0.03003, 0.2998, 0.03367, 0.2898, 0.04354, 0.9901, 0.4914, 0.4547, 0.01694, 0.3052, 0.01512, 0.682, 0.9992, 0.4631, 0.03179, 0.4737, 0.04219, 0.4701, 0.04533, 0.46, 0.0354, 0.2798, 0.213, 0.2712, 0.1992, 0.2744, 0.1974, 0.2826, 0.2106, 0.309, 0.226, 0.2965, 0.2182, 0.2996, 0.2146, 0.3115, 0.222, 0.4812, 0.2131, 0.4698, 0.2246, 0.4674, 0.2217, 0.4783, 0.2107, 0.4529, 0.02016, 0.307, 0.01835, 0.3052, 0.01512, 0.4547, 0.01694, 0.4507, 0.02386, 0.4482, 0.02779, 0.3117, 0.02607, 0.3092, 0.02208, 0.2915, 0.02377, 0.3052, 0.01512, 0.307, 0.01835, 0.2939, 0.02665, 0.4798, 0.03686, 0.4886, 0.05024, 0.4854, 0.05209, 0.477, 0.03929, 0.2912, 0.2245, 0.2798, 0.213, 0.2826, 0.2106, 0.2936, 0.2216, 0.4779, 0.05688, 0.4789, 0.1929, 0.4713, 0.2048, 0.4614, 0.2148, 0.4497, 0.2222, 0.3115, 0.222, 0.2996, 0.2146, 0.2896, 0.2046, 0.2822, 0.1927, 0.2822, 0.05517, 0.2898, 0.04354, 0.2998, 0.03367, 0.3117, 0.02607, 0.4482, 0.02779, 0.46, 0.0354, 0.4701, 0.04533, 0.0754, 0.06053, 0.08648, 0.07657, 0.08032, 0.08074, 0.06725, 0.06606, 0.0194, 0.216, 0.03309, 0.2045, 0.04364, 0.2151, 0.03204, 0.2288, 0.2115, 0.02565, 0.1998, 0.03955, 0.1871, 0.03116, 0.1962, 0.01552, 0.05991, 0.1813, 0.07457, 0.1683, 0.07981, 0.1736, 0.06686, 0.1882, 0.1622, 0.175, 0.148, 0.1595, 0.1522, 0.1554, 0.1674, 0.1697, 0.1763, 0.06679, 0.1633, 0.0816, 0.1571, 0.07745, 0.1681, 0.0613, 0.223, 0.218, 0.2092, 0.2062, 0.2176, 0.1937, 0.2332, 0.2028, 0.1822, 0.1828, 0.1674, 0.1697, 0.1716, 0.1636, 0.1877, 0.1746, 0.1889, 0.08199, 0.1728, 0.09309, 0.1686, 0.08689, 0.1834, 0.07379, 0.06725, 0.06606, 0.08032, 0.08074, 0.07506, 0.08601, 0.0603, 0.07307, 0.167, 0.1952, 0.156, 0.1791, 0.1622, 0.175, 0.1752, 0.1897, 0.1962, 0.01552, 0.1871, 0.03116, 0.05624, 0.03078, 0.04727, 0.01542, 0.09883, 0.1614, 0.1431, 0.1625, 0.156, 0.1791, 0.08594, 0.1777, 0.08648, 0.07657, 0.1571, 0.07745, 0.1442, 0.09389, 0.09935, 0.09311, 0.1716, 0.1636, 0.1553, 0.1506, 0.1561, 0.106, 0.1728, 0.09309, 0.08728, 0.105, 0.08693, 0.1494, 0.07042, 0.1622, 0.07093, 0.09217, 0.04364, 0.2151, 0.05607, 0.2234, 0.04706, 0.2388, 0.03204, 0.2288, 0.1481, 0.1197, 0.1446, 0.1116, 0.1531, 0.1011, 0.1561, 0.106, 0.187, 0.2034, 0.1958, 0.1947, 0.2092, 0.2062, 0.1984, 0.2168, 0.1859, 0.225, 0.1768, 0.2102, 0.187, 0.2034, 0.1984, 0.2168, 0.1752, 0.1897, 0.1822, 0.1828, 0.1958, 0.1947, 0.187, 0.2034, 0.1768, 0.2102, 0.167, 0.1952, 0.1752, 0.1897, 0.187, 0.2034, 0.1622, 0.175, 0.1674, 0.1697, 0.1822, 0.1828, 0.1752, 0.1897, 0.2343, 0.05396, 0.2188, 0.06287, 0.2105, 0.0503, 0.2244, 0.03868, 0.1522, 0.1554, 0.1553, 0.1506, 0.1716, 0.1636, 0.1674, 0.1697, 0.1561, 0.106, 0.1531, 0.1011, 0.1686, 0.08689, 0.1728, 0.09309, 0.04659, 0.06126, 0.0398, 0.07156, 0.02485, 0.06244, 0.03313, 0.04985, 0.04377, 0.03914, 0.05529, 0.05247, 0.04659, 0.06126, 0.03313, 0.04985, 0.0603, 0.07307, 0.05486, 0.08127, 0.0398, 0.07156, 0.04659, 0.06126, 0.05529, 0.05247, 0.06725, 0.06606, 0.0603, 0.07307, 0.04659, 0.06126, 0.07506, 0.08601, 0.07093, 0.09217, 0.05486, 0.08127, 0.0603, 0.07307, 0.1947, 0.2404, 0.1859, 0.225, 0.1984, 0.2168, 0.2099, 0.2307, 0.1984, 0.2168, 0.2092, 0.2062, 0.223, 0.218, 0.2099, 0.2307, 0.1431, 0.1625, 0.148, 0.1595, 0.1622, 0.175, 0.156, 0.1791, 0.197, 0.06182, 0.1882, 0.05304, 0.1998, 0.03955, 0.2105, 0.0503, 0.2188, 0.06287, 0.2039, 0.0721, 0.197, 0.06182, 0.2105, 0.0503, 0.1834, 0.07379, 0.1763, 0.06679, 0.1882, 0.05304, 0.197, 0.06182, 0.2039, 0.0721, 0.1889, 0.08199, 0.1834, 0.07379, 0.197, 0.06182, 0.1686, 0.08689, 0.1633, 0.0816, 0.1763, 0.06679, 0.1834, 0.07379, 0.03956, 0.183, 0.04637, 0.1932, 0.03309, 0.2045, 0.02488, 0.1921, 0.1491, 0.09695, 0.1442, 0.09389, 0.1571, 0.07745, 0.1633, 0.0816, 0.05443, 0.1732, 0.05991, 0.1813, 0.04637, 0.1932, 0.03956, 0.183, 0.07042, 0.1622, 0.07457, 0.1683, 0.05991, 0.1813, 0.05443, 0.1732, 0.08996, 0.1542, 0.09402, 0.1583, 0.07981, 0.1736, 0.07457, 0.1683, 0.03212, 0.02536, 0.04377, 0.03914, 0.03313, 0.04985, 0.01926, 0.03825, 0.2027, 0.1844, 0.2039, 0.0721, 0.2188, 0.06287, 0.2176, 0.1937, 0.09447, 0.09611, 0.09036, 0.1002, 0.07506, 0.08601, 0.08032, 0.08074, 0.2092, 0.2062, 0.1958, 0.1947, 0.2027, 0.1844, 0.2176, 0.1937, 0.1958, 0.1947, 0.1822, 0.1828, 0.1877, 0.1746, 0.2027, 0.1844, 0.07506, 0.08601, 0.09036, 0.1002, 0.08728, 0.105, 0.07093, 0.09217, 0.03313, 0.04985, 0.02485, 0.06244, 0.009304, 0.0535, 0.01926, 0.03825, 0.1998, 0.03955, 0.1882, 0.05304, 0.1779, 0.04617, 0.1871, 0.03116, 0.1882, 0.05304, 0.1763, 0.06679, 0.1681, 0.0613, 0.1779, 0.04617, 0.1686, 0.08689, 0.1531, 0.1011, 0.1491, 0.09695, 0.1633, 0.0816, 0.2105, 0.0503, 0.1998, 0.03955, 0.2115, 0.02565, 0.2244, 0.03868, 0.05505, 0.2018, 0.06525, 0.2086, 0.05607, 0.2234, 0.04364, 0.2151, 0.03309, 0.2045, 0.04637, 0.1932, 0.05505, 0.2018, 0.04364, 0.2151, 0.06686, 0.1882, 0.075, 0.1937, 0.06525, 0.2086, 0.05505, 0.2018, 0.04637, 0.1932, 0.05991, 0.1813, 0.06686, 0.1882, 0.05505, 0.2018, 0.07981, 0.1736, 0.08594, 0.1777, 0.075, 0.1937, 0.06686, 0.1882, 0.09935, 0.09311, 0.09447, 0.09611, 0.08032, 0.08074, 0.08648, 0.07657, 0.4453, 0.9409, 0.3849, 0.8954, 0.3846, 0.8952, 0.4561, 0.9198, 0.1877, 0.1746, 0.1889, 0.08199, 0.2039, 0.0721, 0.2027, 0.1844, 0.1889, 0.08199, 0.1877, 0.1746, 0.1716, 0.1636, 0.1728, 0.09309, 0.07042, 0.1622, 0.08693, 0.1494, 0.08996, 0.1542, 0.07457, 0.1683, 0.02488, 0.1921, 0.03309, 0.2045, 0.0194, 0.216, 0.009665, 0.201, 0.05624, 0.03078, 0.0655, 0.04558, 0.05529, 0.05247, 0.04377, 0.03914, 0.0655, 0.04558, 0.0754, 0.06053, 0.06725, 0.06606, 0.05529, 0.05247, 0.009665, 0.201, 0.009304, 0.0535, 0.02485, 0.06244, 0.02488, 0.1921, 0.02485, 0.06244, 0.0398, 0.07156, 0.03956, 0.183, 0.02488, 0.1921, 0.0398, 0.07156, 0.05486, 0.08127, 0.05443, 0.1732, 0.03956, 0.183, 0.05486, 0.08127, 0.07093, 0.09217, 0.07042, 0.1622, 0.05443, 0.1732, 0.2343, 0.05396, 0.2332, 0.2028, 0.2176, 0.1937, 0.2188, 0.06287, 0.1871, 0.03116, 0.1779, 0.04617, 0.0655, 0.04558, 0.05624, 0.03078, 0.1779, 0.04617, 0.1681, 0.0613, 0.0754, 0.06053, 0.0655, 0.04558, 0.1681, 0.0613, 0.1571, 0.07745, 0.08648, 0.07657, 0.0754, 0.06053, 0.04706, 0.2388, 0.05607, 0.2234, 0.1859, 0.225, 0.1947, 0.2404, 0.05607, 0.2234, 0.06525, 0.2086, 0.1768, 0.2102, 0.1859, 0.225, 0.06525, 0.2086, 0.075, 0.1937, 0.167, 0.1952, 0.1768, 0.2102, 0.075, 0.1937, 0.08594, 0.1777, 0.156, 0.1791, 0.167, 0.1952, 0.1531, 0.1011, 0.1446, 0.1116, 0.1384, 0.1052, 0.1491, 0.09695, 0.1305, 0.1015, 0.113, 0.101, 0.09935, 0.09311, 0.1442, 0.09389, 0.09861, 0.1108, 0.09475, 0.1188, 0.08728, 0.105, 0.09036, 0.1002, 0.105, 0.1046, 0.09861, 0.1108, 0.09036, 0.1002, 0.09447, 0.09611, 0.144, 0.1446, 0.148, 0.1368, 0.1553, 0.1506, 0.1522, 0.1554, 0.113, 0.101, 0.105, 0.1046, 0.09447, 0.09611, 0.09935, 0.09311, 0.09846, 0.1437, 0.1047, 0.1501, 0.09402, 0.1583, 0.08996, 0.1542, 0.09474, 0.136, 0.08693, 0.1494, 0.08728, 0.105, 0.09475, 0.1188, 0.1047, 0.1501, 0.1126, 0.1541, 0.09883, 0.1614, 0.09402, 0.1583, 0.09474, 0.136, 0.09846, 0.1437, 0.08996, 0.1542, 0.08693, 0.1494, 0.1297, 0.1544, 0.1375, 0.1507, 0.148, 0.1595, 0.1431, 0.1625, 0.1297, 0.1544, 0.1431, 0.1625, 0.09883, 0.1614, 0.1126, 0.1541, 0.1384, 0.1052, 0.1305, 0.1015, 0.1442, 0.09389, 0.1491, 0.09695, 0.1375, 0.1507, 0.144, 0.1446, 0.1522, 0.1554, 0.148, 0.1595, 0.1481, 0.1197, 0.1561, 0.106, 0.1553, 0.1506, 0.148, 0.1368, 0.3853, 0.8962, 0.3852, 0.8958, 0.4285, 0.9576, 0.4074, 0.9684, 0.286, 0.2077, 0.2965, 0.2182, 0.2936, 0.2216, 0.2826, 0.2106, 0.3394, 0.8348, 0.3828, 0.8969, 0.3831, 0.8972, 0.3226, 0.8516, 0.4287, 0.8349, 0.383, 0.8954, 0.3828, 0.8957, 0.4075, 0.8241, 0.4561, 0.9198, 0.3846, 0.8952, 0.3838, 0.895, 0.4562, 0.873, 0.3831, 0.8972, 0.3834, 0.8975, 0.3118, 0.8728, 0.3226, 0.8516, 0.3849, 0.8973, 0.3852, 0.897, 0.3606, 0.9684, 0.3394, 0.9576, 0.3226, 0.9408, 0.3846, 0.8975, 0.3849, 0.8973, 0.3394, 0.9576, 0.4075, 0.8241, 0.3828, 0.8957, 0.3827, 0.8965, 0.3605, 0.824, 0.3838, 0.895, 0.3834, 0.8951, 0.4454, 0.8518, 0.4562, 0.873, 0.3849, 0.8954, 0.4453, 0.9409, 0.4285, 0.9576, 0.3852, 0.8958, 0.3834, 0.8951, 0.383, 0.8954, 0.4287, 0.8349, 0.4454, 0.8518, 0.3827, 0.8965, 0.3828, 0.8969, 0.3394, 0.8348, 0.3605, 0.824, 0.3606, 0.9684, 0.3852, 0.897, 0.3853, 0.8962, 0.4074, 0.9684, 0.3842, 0.8976, 0.3846, 0.8975, 0.3226, 0.9408, 0.3119, 0.9197, 0.3118, 0.8728, 0.3834, 0.8975, 0.3842, 0.8976, 0.3119, 0.9197, 0.0, 0.0, 0.3852, 0.8958, 0.3852, 0.8958, 0.0, 0.0, 0.0, 0.0, 0.0, 0.0, 0.0, 0.0, 0.0, 0.0, 0.0, 0.0, 0.0, 0.0, 0.3852, 0.8958, 0.3852, 0.8958, 0.0, 0.0, 0.0, 0.0, 0.3852, 0.8958, 0.3852, 0.8958, 0.0, 0.0, 0.0, 0.0, 0.0, 0.0, 0.0, 0.0, 0.0, 0.0, 0.3852, 0.8958, 0.3852, 0.8958, 0.0, 0.0, 0.0, 0.0, 0.0, 0.0, 0.0, 0.0, 0.0, 0.0, 0.0, 0.0, 0.0, 0.0, 0.0, 0.0, 0.0, 0.0, 0.0, 0.0, 0.0, 0.0, 0.0, 0.0, 0.0, 0.0, 0.0, 0.0, 0.0, 0.0, 0.0, 0.0, 0.0, 0.0, 0.0, 0.0, 0.0, 0.0, 0.0, 0.0, 0.0, 0.0, 0.0, 0.0, 0.0, 0.0, 0.0, 0.0, 0.0, 0.0, 0.0, 0.0, 0.0, 0.0, 0.0, 0.0, 0.0, 0.0, 0.0, 0.0, 0.0, 0.0, 0.0, 0.0, 0.0, 0.0, 0.0, 0.0, 0.0, 0.0, 0.0, 0.0, 0.0, 0.0, 0.0, 0.0, 0.0, 0.0, 0.0, 0.0, 0.0, 0.0, 0.0, 0.0, 0.0, 0.0, 0.0, 0.0, 0.0, 0.0, 0.0, 0.0, 0.0, 0.0, 0.0, 0.0, 0.0, 0.0, 0.0, 0.0, 0.0, 0.0, 0.0, 0.0, 0.0, 0.0, 0.0, 0.0, 0.0, 0.0, 0.0, 0.0, 0.0, 0.0, 0.0, 0.0, 0.0, 0.0, 0.0, 0.0, 0.0, 0.0, 0.0, 0.0, 0.0, 0.0, 0.0, 0.0, 0.0, 0.0, 0.0, 0.0, 0.0, 0.0, 0.0, 0.0, 0.0, 0.0, 0.0, 0.0, 0.0, 0.0, 0.0, 0.0, 0.0, 0.0, 0.0, 0.0, 0.0, 0.0, 0.0, 0.0, 0.0, 0.0, 0.0, 0.0, 0.0, 0.0, 0.0, 0.0, 0.0, 0.0, 0.0, 0.0, 0.0, 0.0, 0.0, 0.0, 0.0, 0.0, 0.0, 0.0, 0.0, 0.0, 0.0, 0.0, 0.0, 0.0, 0.0, 0.0, 0.0, 0.0, 0.0, 0.0, 0.0, 0.0, 0.0, 0.0, 0.0, 0.0, 0.0, 0.0, 0.0, 0.0, 0.1375, 0.844, 0.1405, 0.8345, 0.147, 0.8374, 0.1426, 0.8463, 0.0, 0.0, 0.0, 0.0, 0.0, 0.0, 0.0, 0.0, 0.0, 0.0, 0.0, 0.0, 0.0, 0.0, 0.0, 0.0, 0.2279, 0.8443, 0.2215, 0.8286, 0.2263, 0.8262, 0.2331, 0.8426, 0.2279, 0.8443, 0.2331, 0.8426, 0.2372, 0.8599, 0.2319, 0.8607, 0.2279, 0.8443, 0.2319, 0.8607, 0.22, 0.8628, 0.2165, 0.8482, 0.2279, 0.8443, 0.2165, 0.8482, 0.2108, 0.8343, 0.2215, 0.8286, 0.03833, 0.8142, 0.02949, 0.8286, 0.02467, 0.8262, 0.03396, 0.811, 0.03833, 0.8142, 0.03396, 0.811, 0.04548, 0.7975, 0.0493, 0.8013, 0.03833, 0.8142, 0.0493, 0.8013, 0.05796, 0.8097, 0.0482, 0.8212, 0.03833, 0.8142, 0.0482, 0.8212, 0.04034, 0.834, 0.02949, 0.8286, 0.0622, 0.9649, 0.07663, 0.9738, 0.07416, 0.9786, 0.05901, 0.9693, 0.0622, 0.9649, 0.05901, 0.9693, 0.04549, 0.9577, 0.04932, 0.9539, 0.0622, 0.9649, 0.04932, 0.9539, 0.05778, 0.9453, 0.0692, 0.9551, 0.0622, 0.9649, 0.0692, 0.9551, 0.08199, 0.9629, 0.07663, 0.9738, 0.2332, 0.8776, 0.2319, 0.8607, 0.2372, 0.8599, 0.2386, 0.8776, 0.2332, 0.8776, 0.2386, 0.8776, 0.2372, 0.8953, 0.2319, 0.8945, 0.2332, 0.8776, 0.2319, 0.8945, 0.2199, 0.8927, 0.2211, 0.8777, 0.2332, 0.8776, 0.2211, 0.8777, 0.22, 0.8628, 0.2319, 0.8607, 0.06216, 0.7903, 0.0493, 0.8013, 0.04548, 0.7975, 0.05899, 0.7859, 0.06216, 0.7903, 0.05899, 0.7859, 0.07412, 0.7766, 0.07657, 0.7815, 0.06216, 0.7903, 0.07657, 0.7815, 0.08219, 0.7922, 0.06939, 0.8, 0.06216, 0.7903, 0.06939, 0.8, 0.05796, 0.8097, 0.0493, 0.8013, 0.03834, 0.941, 0.04932, 0.9539, 0.04549, 0.9577, 0.03395, 0.9442, 0.03834, 0.941, 0.03395, 0.9442, 0.02466, 0.929, 0.02949, 0.9266, 0.03834, 0.941, 0.02949, 0.9266, 0.04021, 0.921, 0.04805, 0.9338, 0.03834, 0.941, 0.04805, 0.9338, 0.05778, 0.9453, 0.04932, 0.9539, 0.228, 0.9109, 0.2319, 0.8945, 0.2372, 0.8953, 0.2331, 0.9126, 0.228, 0.9109, 0.2331, 0.9126, 0.2263, 0.929, 0.2215, 0.9265, 0.228, 0.9109, 0.2215, 0.9265, 0.2107, 0.9212, 0.2164, 0.9073, 0.228, 0.9109, 0.2164, 0.9073, 0.2199, 0.8927, 0.2319, 0.8945, 0.0922, 0.775, 0.07657, 0.7815, 0.07412, 0.7766, 0.09054, 0.7698, 0.0922, 0.775, 0.09054, 0.7698, 0.1078, 0.7657, 0.1086, 0.771, 0.0922, 0.775, 0.1086, 0.771, 0.1107, 0.7829, 0.09607, 0.7864, 0.0922, 0.775, 0.09607, 0.7864, 0.08219, 0.7922, 0.07657, 0.7815, 0.02303, 0.9109, 0.02949, 0.9266, 0.02466, 0.929, 0.01788, 0.9126, 0.02303, 0.9109, 0.01788, 0.9126, 0.01373, 0.8953, 0.01907, 0.8945, 0.02303, 0.9109, 0.01907, 0.8945, 0.031, 0.8924, 0.03449, 0.9071, 0.02303, 0.9109, 0.03449, 0.9071, 0.04021, 0.921, 0.02949, 0.9266, 0.2127, 0.941, 0.2215, 0.9265, 0.2263, 0.929, 0.2171, 0.9441, 0.2127, 0.941, 0.2171, 0.9441, 0.2056, 0.9577, 0.2018, 0.9538, 0.2127, 0.941, 0.2018, 0.9538, 0.1931, 0.9454, 0.2028, 0.934, 0.2127, 0.941, 0.2028, 0.934, 0.2107, 0.9212, 0.2215, 0.9265, 0.1255, 0.7697, 0.1086, 0.771, 0.1078, 0.7657, 0.1255, 0.7643, 0.1255, 0.7697, 0.1255, 0.7643, 0.1432, 0.7657, 0.1424, 0.771, 0.1255, 0.7697, 0.1424, 0.771, 0.1406, 0.783, 0.1256, 0.7818, 0.1255, 0.7697, 0.1256, 0.7818, 0.1107, 0.7829, 0.1086, 0.771, 0.1889, 0.9648, 0.2018, 0.9538, 0.2056, 0.9577, 0.1921, 0.9692, 0.1889, 0.9648, 0.1921, 0.9692, 0.177, 0.9785, 0.1745, 0.9737, 0.1889, 0.9648, 0.1745, 0.9737, 0.1689, 0.963, 0.1817, 0.9552, 0.1889, 0.9648, 0.1817, 0.9552, 0.1931, 0.9454, 0.2018, 0.9538, 0.1588, 0.775, 0.1424, 0.771, 0.1432, 0.7657, 0.1605, 0.7699, 0.1588, 0.775, 0.1605, 0.7699, 0.1769, 0.7767, 0.1744, 0.7815, 0.1588, 0.775, 0.1744, 0.7815, 0.1691, 0.7923, 0.1552, 0.7865, 0.1588, 0.775, 0.1552, 0.7865, 0.1406, 0.783, 0.1424, 0.771, 0.1589, 0.9802, 0.1745, 0.9737, 0.177, 0.9785, 0.1606, 0.9853, 0.1589, 0.9802, 0.1606, 0.9853, 0.1433, 0.9895, 0.1425, 0.9842, 0.1589, 0.9802, 0.1425, 0.9842, 0.1404, 0.9723, 0.155, 0.9688, 0.1589, 0.9802, 0.155, 0.9688, 0.1689, 0.963, 0.1745, 0.9737, 0.1888, 0.7903, 0.1744, 0.7815, 0.1769, 0.7767, 0.192, 0.786, 0.1888, 0.7903, 0.192, 0.786, 0.2055, 0.7975, 0.2017, 0.8013, 0.1888, 0.7903, 0.2017, 0.8013, 0.1932, 0.81, 0.1818, 0.8002, 0.1888, 0.7903, 0.1818, 0.8002, 0.1691, 0.7923, 0.1744, 0.7815, 0.01775, 0.8776, 0.01907, 0.8945, 0.01373, 0.8953, 0.01235, 0.8776, 0.01775, 0.8776, 0.01235, 0.8776, 0.01373, 0.8599, 0.01907, 0.8607, 0.01775, 0.8776, 0.01907, 0.8607, 0.03105, 0.8625, 0.02986, 0.8775, 0.01775, 0.8776, 0.02986, 0.8775, 0.031, 0.8924, 0.01907, 0.8945, 0.1256, 0.9855, 0.1425, 0.9842, 0.1433, 0.9895, 0.1256, 0.9909, 0.1256, 0.9855, 0.1256, 0.9909, 0.1079, 0.9895, 0.1087, 0.9842, 0.1256, 0.9855, 0.1087, 0.9842, 0.1105, 0.9722, 0.1254, 0.9734, 0.1256, 0.9855, 0.1254, 0.9734, 0.1404, 0.9723, 0.1425, 0.9842, 0.2127, 0.8142, 0.2017, 0.8013, 0.2055, 0.7975, 0.217, 0.8111, 0.2127, 0.8142, 0.217, 0.8111, 0.2263, 0.8262, 0.2215, 0.8286, 0.2127, 0.8142, 0.2215, 0.8286, 0.2108, 0.8343, 0.203, 0.8214, 0.2127, 0.8142, 0.203, 0.8214, 0.1932, 0.81, 0.2017, 0.8013, 0.02303, 0.8443, 0.01907, 0.8607, 0.01373, 0.8599, 0.01789, 0.8426, 0.02303, 0.8443, 0.01789, 0.8426, 0.02467, 0.8262, 0.02949, 0.8286, 0.02303, 0.8443, 0.02949, 0.8286, 0.04034, 0.834, 0.03458, 0.8479, 0.02303, 0.8443, 0.03458, 0.8479, 0.03105, 0.8625, 0.01907, 0.8607, 0.09227, 0.9803, 0.1087, 0.9842, 0.1079, 0.9895, 0.09059, 0.9854, 0.09227, 0.9803, 0.09059, 0.9854, 0.07416, 0.9786, 0.07663, 0.9738, 0.09227, 0.9803, 0.07663, 0.9738, 0.08199, 0.9629, 0.09587, 0.9687, 0.09227, 0.9803, 0.09587, 0.9687, 0.1105, 0.9722, 0.1087, 0.9842, 0.04034, 0.834, 0.08552, 0.8559, 0.08265, 0.8625, 0.03458, 0.8479, 0.09587, 0.9687, 0.1106, 0.9207, 0.1175, 0.9226, 0.1105, 0.9722, 0.1455, 0.9072, 0.1498, 0.9037, 0.1569, 0.9107, 0.1514, 0.9152, 0.2108, 0.8343, 0.1664, 0.8578, 0.1628, 0.8516, 0.203, 0.8214, 0.03458, 0.8479, 0.08265, 0.8625, 0.08083, 0.8694, 0.03105, 0.8625, 0.1175, 0.9226, 0.1246, 0.9233, 0.1254, 0.9734, 0.1105, 0.9722, 0.203, 0.8214, 0.1628, 0.8516, 0.1583, 0.846, 0.1932, 0.81, 0.08083, 0.8694, 0.08012, 0.8765, 0.02986, 0.8775, 0.03105, 0.8625, 0.1254, 0.9734, 0.1246, 0.9233, 0.1317, 0.9229, 0.1404, 0.9723, 0.1583, 0.846, 0.153, 0.8413, 0.1818, 0.8002, 0.1932, 0.81, 0.02986, 0.8775, 0.08012, 0.8765, 0.08051, 0.8837, 0.031, 0.8924, 0.1317, 0.9229, 0.1386, 0.9214, 0.155, 0.9688, 0.1404, 0.9723, 0.1818, 0.8002, 0.153, 0.8413, 0.147, 0.8374, 0.1691, 0.7923, 0.147, 0.8374, 0.1405, 0.8345, 0.1552, 0.7865, 0.1691, 0.7923, 0.155, 0.9688, 0.1386, 0.9214, 0.1453, 0.9188, 0.1689, 0.963, 0.1453, 0.9188, 0.1514, 0.9152, 0.1817, 0.9552, 0.1689, 0.963, 0.1552, 0.7865, 0.1405, 0.8345, 0.1336, 0.8326, 0.1406, 0.783, 0.1336, 0.8326, 0.1265, 0.8319, 0.1256, 0.7818, 0.1406, 0.783, 0.1817, 0.9552, 0.1514, 0.9152, 0.1569, 0.9107, 0.1931, 0.9454, 0.1569, 0.9107, 0.1617, 0.9053, 0.2028, 0.934, 0.1931, 0.9454, 0.1256, 0.7818, 0.1265, 0.8319, 0.1194, 0.8323, 0.1107, 0.7829, 0.08051, 0.8837, 0.08202, 0.8907, 0.03449, 0.9071, 0.031, 0.8924, 0.2028, 0.934, 0.1617, 0.9053, 0.1655, 0.8993, 0.2107, 0.9212, 0.1194, 0.8323, 0.1124, 0.8338, 0.09607, 0.7864, 0.1107, 0.7829, 0.03449, 0.9071, 0.08202, 0.8907, 0.0846, 0.8974, 0.04021, 0.921, 0.1655, 0.8993, 0.1684, 0.8927, 0.2164, 0.9073, 0.2107, 0.9212, 0.09607, 0.7864, 0.1124, 0.8338, 0.1058, 0.8364, 0.08219, 0.7922, 0.0846, 0.8974, 0.08819, 0.9036, 0.04805, 0.9338, 0.04021, 0.921, 0.2164, 0.9073, 0.1684, 0.8927, 0.1702, 0.8858, 0.2199, 0.8927, 0.1058, 0.8364, 0.09965, 0.84, 0.06939, 0.8, 0.08219, 0.7922, 0.04805, 0.9338, 0.08819, 0.9036, 0.09271, 0.9092, 0.05778, 0.9453, 0.1702, 0.8858, 0.1709, 0.8787, 0.2211, 0.8777, 0.2199, 0.8927, 0.06939, 0.8, 0.09965, 0.84, 0.09412, 0.8445, 0.05796, 0.8097, 0.09271, 0.9092, 0.09803, 0.9139, 0.0692, 0.9551, 0.05778, 0.9453, 0.2211, 0.8777, 0.1709, 0.8787, 0.1705, 0.8715, 0.22, 0.8628, 0.09412, 0.8445, 0.08938, 0.8499, 0.0482, 0.8212, 0.05796, 0.8097, 0.0692, 0.9551, 0.09803, 0.9139, 0.104, 0.9178, 0.08199, 0.9629, 0.1705, 0.8715, 0.169, 0.8645, 0.2165, 0.8482, 0.22, 0.8628, 0.0482, 0.8212, 0.08938, 0.8499, 0.08552, 0.8559, 0.04034, 0.834, 0.2165, 0.8482, 0.169, 0.8645, 0.1664, 0.8578, 0.2108, 0.8343, 0.1455, 0.9072, 0.1514, 0.9152, 0.1453, 0.9188, 0.1407, 0.91, 0.1266, 0.8418, 0.1211, 0.8421, 0.1194, 0.8323, 0.1265, 0.8319, 0.1266, 0.8418, 0.1265, 0.8319, 0.1336, 0.8326, 0.1322, 0.8425, 0.1535, 0.8996, 0.1566, 0.8949, 0.1655, 0.8993, 0.1617, 0.9053, 0.1535, 0.8996, 0.1617, 0.9053, 0.1569, 0.9107, 0.1498, 0.9037, 0.09147, 0.8875, 0.09344, 0.8928, 0.0846, 0.8974, 0.08202, 0.8907, 0.09147, 0.8875, 0.08202, 0.8907, 0.08051, 0.8837, 0.09035, 0.882, 0.1156, 0.8432, 0.1104, 0.8452, 0.1058, 0.8364, 0.1124, 0.8338, 0.1156, 0.8432, 0.1124, 0.8338, 0.1194, 0.8323, 0.1211, 0.8421, 0.1588, 0.8898, 0.1603, 0.8844, 0.1702, 0.8858, 0.1684, 0.8927, 0.1588, 0.8898, 0.1684, 0.8927, 0.1655, 0.8993, 0.1566, 0.8949, 0.0962, 0.8977, 0.09968, 0.902, 0.09271, 0.9092, 0.08819, 0.9036, 0.0962, 0.8977, 0.08819, 0.9036, 0.0846, 0.8974, 0.09344, 0.8928, 0.1056, 0.848, 0.1013, 0.8515, 0.09412, 0.8445, 0.09965, 0.84, 0.1056, 0.848, 0.09965, 0.84, 0.1058, 0.8364, 0.1104, 0.8452, 0.1609, 0.8788, 0.1607, 0.8732, 0.1705, 0.8715, 0.1709, 0.8787, 0.1609, 0.8788, 0.1709, 0.8787, 0.1702, 0.8858, 0.1603, 0.8844, 0.1038, 0.9058, 0.1085, 0.9089, 0.104, 0.9178, 0.09803, 0.9139, 0.1038, 0.9058, 0.09803, 0.9139, 0.09271, 0.9092, 0.09968, 0.902, 0.09752, 0.8556, 0.09446, 0.8603, 0.08552, 0.8559, 0.08938, 0.8499, 0.09752, 0.8556, 0.08938, 0.8499, 0.09412, 0.8445, 0.1013, 0.8515, 0.1595, 0.8677, 0.1576, 0.8624, 0.1664, 0.8578, 0.169, 0.8645, 0.1595, 0.8677, 0.169, 0.8645, 0.1705, 0.8715, 0.1607, 0.8732, 0.1135, 0.9112, 0.1189, 0.9127, 0.1175, 0.9226, 0.1106, 0.9207, 0.1135, 0.9112, 0.1106, 0.9207, 0.104, 0.9178, 0.1085, 0.9089, 0.09218, 0.8654, 0.09071, 0.8708, 0.08083, 0.8694, 0.08265, 0.8625, 0.08199, 0.9629, 0.104, 0.9178, 0.1106, 0.9207, 0.09587, 0.9687, 0.09218, 0.8654, 0.08265, 0.8625, 0.08552, 0.8559, 0.09446, 0.8603, 0.1548, 0.8575, 0.1513, 0.8532, 0.1583, 0.846, 0.1628, 0.8516, 0.1548, 0.8575, 0.1628, 0.8516, 0.1664, 0.8578, 0.1576, 0.8624, 0.1245, 0.9133, 0.13, 0.9131, 0.1317, 0.9229, 0.1246, 0.9233, 0.1245, 0.9133, 0.1246, 0.9233, 0.1175, 0.9226, 0.1189, 0.9127, 0.09009, 0.8764, 0.09035, 0.882, 0.08051, 0.8837, 0.08012, 0.8765, 0.09035, 0.882, 0.09009, 0.8764, 0.09071, 0.8708, 0.09218, 0.8654, 0.09446, 0.8603, 0.09752, 0.8556, 0.1013, 0.8515, 0.1056, 0.848, 0.1104, 0.8452, 0.1156, 0.8432, 0.1211, 0.8421, 0.1266, 0.8418, 0.1322, 0.8425, 0.1375, 0.844, 0.1426, 0.8463, 0.1472, 0.8494, 0.1513, 0.8532, 0.1548, 0.8575, 0.1576, 0.8624, 0.1595, 0.8677, 0.1607, 0.8732, 0.1609, 0.8788, 0.1603, 0.8844, 0.1588, 0.8898, 0.1566, 0.8949, 0.1535, 0.8996, 0.1498, 0.9037, 0.1455, 0.9072, 0.1407, 0.91, 0.1355, 0.912, 0.13, 0.9131, 0.1245, 0.9133, 0.1189, 0.9127, 0.1135, 0.9112, 0.1085, 0.9089, 0.1038, 0.9058, 0.09968, 0.902, 0.0962, 0.8977, 0.09344, 0.8928, 0.09147, 0.8875, 0.09009, 0.8764, 0.08012, 0.8765, 0.08083, 0.8694, 0.09071, 0.8708, 0.1472, 0.8494, 0.1426, 0.8463, 0.147, 0.8374, 0.153, 0.8413, 0.1472, 0.8494, 0.153, 0.8413, 0.1583, 0.846, 0.1513, 0.8532, 0.1355, 0.912, 0.1407, 0.91, 0.1453, 0.9188, 0.1386, 0.9214, 0.1355, 0.912, 0.1386, 0.9214, 0.1317, 0.9229, 0.13, 0.9131, 0.1375, 0.844, 0.1322, 0.8425, 0.1336, 0.8326, 0.1405, 0.8345, 0.04727, 0.01542, 0.05624, 0.03078, 0.04377, 0.03914, 0.03212, 0.02536])
me_cylinder.materials.append(mat_glass)
me_cylinder.materials.append(mat_metal)
me_cylinder.use_remesh_preserve_volume = False
me_cylinder.use_remesh_preserve_attributes = False
me_cylinder.use_mirror_vertex_groups = False
me_cylinder.update()

# ---- objects
ob_cylinder = bpy.data.objects.new('Cylinder', me_cylinder)
ob_lamp = bpy.data.objects.new('Lamp', light_lamp)
ob_camera = bpy.data.objects.new('Camera', cam_camera)

# ---- transforms, parenting, visibility, modifiers, constraints
ob_cylinder.location = (0.0, 0.0, 0.0)
ob_cylinder.lineart.crease_threshold = 0.0
ob_lamp.location = (4.076, 1.005, 5.904)
ob_lamp.rotation_euler = (0.6503, 0.05522, 1.866)
ob_lamp.lock_rotations_4d = False
ob_lamp.empty_display_type = 'ARROWS'
ob_lamp.color = (0.0, 0.0, 0.0, 0.0)
ob_lamp.lineart.crease_threshold = 0.0
ob_camera.location = (7.481, -6.508, 5.344)
ob_camera.rotation_euler = (1.109, 0.0, 0.8149)
ob_camera.lock_rotations_4d = False
ob_camera.empty_display_type = 'ARROWS'
ob_camera.color = (0.0, 0.0, 0.0, 0.0)
ob_camera.display_type = 'WIRE'
ob_camera.lineart.crease_threshold = 0.0

# ---- collection membership
col_collection_1.objects.link(ob_cylinder)
col_collection_1.objects.link(ob_lamp)
col_collection_1.objects.link(ob_camera)

# ---- scene / render settings (as saved in the file)
scene.camera = ob_camera
scene.frame_start = 1; scene.frame_end = 250; scene.frame_set(1)
scene.render.engine = 'BLENDER_EEVEE_NEXT'
scene.render.resolution_percentage = 50
scene.render.dither_intensity = 0.0
scene.cycles.use_denoising = False
scene.cycles.samples = 128
scene.cycles.sampling_pattern = 'TABULATED_SOBOL'
scene.cycles.light_sampling_threshold = 0.0
scene.cycles.use_adaptive_sampling = False
scene.cycles.use_light_tree = False
scene.cycles.blur_glossy = 0.0
scene.cycles.sample_clamp_indirect = 0.0
scene.view_settings.view_transform = 'Standard'
bpy.context.view_layer.update()

